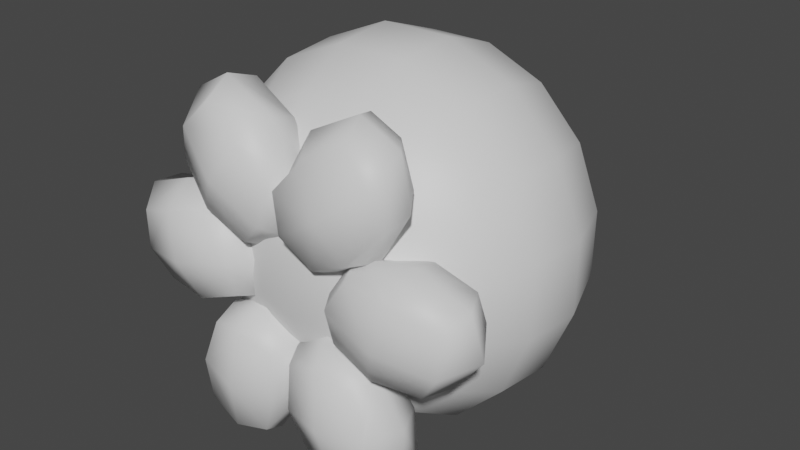 # Source: Octopus.blend  (saved by Blender 3.4.6; exported with 4.5.12 LTS)
import bpy
from mathutils import Matrix  # noqa: F401  (used for matrix-valued properties, if any)

bpy.ops.wm.read_factory_settings(use_empty=True)
scene = bpy.context.scene
scene.name = 'Scene'

# ---- collections
col_collection = bpy.data.collections.new('Collection'); scene.collection.children.link(col_collection)

# ---- materials (node trees are filled in below, after node groups)
mat_octopus = bpy.data.materials.new('Octopus')
mat_octopus.use_transparent_shadow = False
mat_octopus.roughness = 0.5

# ---- material node trees
mat_octopus.use_nodes = True; mat_octopus.node_tree.nodes.clear()
_N = mat_octopus.node_tree.nodes; _L = mat_octopus.node_tree.links
n0 = _N.new('ShaderNodeBsdfPrincipled'); n0.name = 'Principled BSDF'; n0.location = (10, 300)
n0.distribution = 'GGX'
n0.subsurface_method = 'RANDOM_WALK_SKIN'
n0.inputs[3].default_value = 1.45
n0.inputs[27].default_value = (0.0, 0.0, 0.0, 1.0)
n0.inputs[28].default_value = 1.0
n1 = _N.new('ShaderNodeOutputMaterial'); n1.name = 'Material Output'; n1.location = (300, 300)
n2 = _N.new('ShaderNodeNormalMap'); n2.name = 'Normal Map'; n2.location = (-300, -300)
n2.label = 'Normal/Map'
n2.inputs[0].default_value = 0.0
_L.new(n0.outputs[0], n1.inputs[0])
_L.new(n2.outputs[0], n0.inputs[5])
n1.is_active_output = True

# ---- world
world_world = bpy.data.worlds.new('World'); scene.world = world_world
world_world.use_nodes = True; world_world.node_tree.nodes.clear()
_N = world_world.node_tree.nodes; _L = world_world.node_tree.links
n0 = _N.new('ShaderNodeOutputWorld'); n0.name = 'World Output'; n0.location = (300, 300)
n1 = _N.new('ShaderNodeBackground'); n1.name = 'Background'; n1.location = (10, 300)
n1.inputs[0].default_value = (0.05088, 0.05088, 0.05088, 1.0)
_L.new(n1.outputs[0], n0.inputs[0])
n0.is_active_output = True
world_world.color = (0.05088, 0.05088, 0.05088)
world_world.use_sun_shadow = False
world_world.sun_shadow_jitter_overblur = 0.0

# ---- meshes
me_sphere = bpy.data.meshes.new('Sphere')
me_sphere.from_pydata([(-0.01736, 0.8176, 0.08756), (-0.05068, 0.7473, 0.2556), (-0.07523, 0.6117, 0.3795), (-0.08581, 0.4561, 0.4328), (-0.08323, 0.3141, 0.4198), (-0.06945, 0.1945, 0.3503), (-0.04618, 0.1048, 0.2329), (-0.01622, 0.05659, 0.0818), (-0.04943, 0.8182, 0.07422), (-0.1443, 0.7488, 0.2167), (-0.2142, 0.6093, 0.3216), (-0.2442, 0.4526, 0.3667), (-0.2369, 0.3103, 0.3557), (-0.1977, 0.1907, 0.2969), (-0.1315, 0.1025, 0.1975), (-0.04618, 0.05624, 0.06935), (-0.07396, 0.8182, 0.04959), (-0.2159, 0.7485, 0.1447), (-0.3204, 0.6046, 0.2148), (-0.3653, 0.4476, 0.2449), (-0.3544, 0.3055, 0.2376), (-0.2959, 0.1857, 0.1984), (-0.1968, 0.09946, 0.1319), (-0.06912, 0.05576, 0.04634), (-0.08722, 0.8174, 0.01741), (-0.2546, 0.7464, 0.05082), (-0.3778, 0.6003, 0.07541), (-0.4308, 0.4441, 0.08599), (-0.4181, 0.3024, 0.08345), (-0.3491, 0.1823, 0.06967), (-0.2322, 0.09739, 0.04634), (-0.08153, 0.05543, 0.01628), (-0.08721, 0.8159, -0.01739), (-0.2546, 0.7432, -0.0508), (-0.3778, 0.5976, -0.0754), (-0.431, 0.4431, -0.08601), (-0.4183, 0.3022, -0.08347), (-0.3491, 0.1822, -0.06967), (-0.2322, 0.09739, -0.04632), (-0.08153, 0.05543, -0.01626), (-0.07393, 0.8138, -0.04955), (-0.2159, 0.7394, -0.1447), (-0.3204, 0.5967, -0.2148), (-0.3657, 0.4444, -0.2451), (-0.3549, 0.305, -0.2379), (-0.2961, 0.1854, -0.1985), (-0.1968, 0.09946, -0.1319), (-0.06912, 0.05576, -0.04632), (-0.0494, 0.8117, -0.07416), (-0.1443, 0.735, -0.2166), (-0.2141, 0.597, -0.3215), (-0.2446, 0.4472, -0.3672), (-0.2374, 0.3096, -0.3564), (-0.1979, 0.1903, -0.2972), (-0.1315, 0.1025, -0.1975), (-0.04618, 0.05624, -0.06933), (-0.01735, 0.8101, -0.08748), (-0.05068, 0.7312, -0.2556), (-0.07522, 0.5971, -0.3794), (-0.08595, 0.4494, -0.4335), (-0.08344, 0.3131, -0.4208), (-0.06953, 0.194, -0.3507), (-0.04618, 0.1047, -0.2329), (-0.01622, 0.05659, -0.08178), (0.01736, 0.8176, 0.08756), (0.05068, 0.7473, 0.2556), (0.07523, 0.6117, 0.3795), (0.08581, 0.4561, 0.4328), (0.08323, 0.3141, 0.4198), (0.06945, 0.1945, 0.3503), (0.04618, 0.1048, 0.2329), (0.01622, 0.05659, 0.0818), (0.04943, 0.8182, 0.07422), (0.1443, 0.7488, 0.2167), (0.2142, 0.6093, 0.3216), (0.2442, 0.4526, 0.3667), (0.2369, 0.3103, 0.3557), (0.1977, 0.1907, 0.2969), (0.1315, 0.1025, 0.1975), (0.04618, 0.05624, 0.06935), (0.07396, 0.8182, 0.04959), (0.2159, 0.7485, 0.1447), (0.3204, 0.6046, 0.2148), (0.3653, 0.4476, 0.2449), (0.3544, 0.3055, 0.2376), (0.2959, 0.1857, 0.1984), (0.1968, 0.09946, 0.1319), (0.06912, 0.05576, 0.04634), (0.08722, 0.8174, 0.01741), (0.2546, 0.7464, 0.05082), (0.3778, 0.6003, 0.07541), (0.4308, 0.4441, 0.08599), (0.4181, 0.3024, 0.08345), (0.3491, 0.1823, 0.06967), (0.2322, 0.09739, 0.04634), (0.08153, 0.05543, 0.01628), (0.08721, 0.8159, -0.01739), (0.2546, 0.7432, -0.0508), (0.3778, 0.5976, -0.0754), (0.431, 0.4431, -0.08601), (0.4183, 0.3022, -0.08347), (0.3491, 0.1822, -0.06967), (0.2322, 0.09739, -0.04632), (0.08153, 0.05543, -0.01626), (0.07393, 0.8138, -0.04955), (0.2159, 0.7394, -0.1447), (0.3204, 0.5967, -0.2148), (0.3657, 0.4444, -0.2451), (0.3549, 0.305, -0.2379), (0.2961, 0.1854, -0.1985), (0.1968, 0.09946, -0.1319), (0.06912, 0.05576, -0.04632), (0.0494, 0.8117, -0.07416), (0.1443, 0.735, -0.2166), (0.2141, 0.597, -0.3215), (0.2446, 0.4472, -0.3672), (0.2374, 0.3096, -0.3564), (0.1979, 0.1903, -0.2972), (0.1315, 0.1025, -0.1975), (0.04618, 0.05624, -0.06933), (2.618e-08, 0.05055, 9.945e-06), (0.01735, 0.8101, -0.08748), (0.05068, 0.7312, -0.2556), (0.07522, 0.5971, -0.3794), (0.08595, 0.4494, -0.4335), (0.08344, 0.3131, -0.4208), (0.06953, 0.194, -0.3507), (0.04618, 0.1047, -0.2329), (0.01622, 0.05659, -0.08178), (-4.122e-08, 0.8215, 9.448e-06), (-0.06416, 0.0274, -0.377), (-0.1048, 0.1412, -0.3806), (-0.02443, 0.02121, -0.1652), (-0.01361, 0.1474, -0.1748), (-0.2322, 0.0274, -0.365), (-0.2682, 0.1412, -0.3554), (-0.1941, 0.02121, -0.1509), (-0.1786, 0.1474, -0.1473), (-0.02394, 0.01115, -0.2712), (-0.07359, 0.08432, -0.4036), (-0.0431, 0.1575, -0.2819), (0.006561, 0.08432, -0.1495), (-0.1089, 0.006104, -0.1341), (-0.08226, 0.1625, -0.139), (-0.1977, 0.08432, -0.1236), (-0.2308, 0.01115, -0.2578), (-0.2423, 0.1575, -0.2471), (-0.2753, 0.08432, -0.3814), (-0.1458, 0.0162, -0.3949), (-0.2031, 0.1524, -0.3901), (0.004771, 0.08432, -0.2811), (-0.08071, 0.08432, -0.08827), (-0.2748, 0.08432, -0.2479), (-0.1893, 0.08432, -0.4408), (-0.1245, -0.01645, -0.2645), (-0.1456, 0.1851, -0.2645), (0.06416, 0.0274, -0.377), (0.1048, 0.1412, -0.3806), (0.02443, 0.02121, -0.1652), (0.01361, 0.1474, -0.1748), (0.2322, 0.0274, -0.365), (0.2682, 0.1412, -0.3554), (0.1941, 0.02121, -0.1509), (0.1786, 0.1474, -0.1473), (0.02394, 0.01115, -0.2712), (0.07359, 0.08432, -0.4036), (0.0431, 0.1575, -0.2819), (-0.006561, 0.08432, -0.1495), (0.1089, 0.006104, -0.1341), (0.08226, 0.1625, -0.139), (0.1977, 0.08432, -0.1236), (0.2308, 0.01115, -0.2578), (0.2423, 0.1575, -0.2471), (0.2753, 0.08432, -0.3814), (0.1458, 0.0162, -0.3949), (0.2031, 0.1524, -0.3901), (-0.004771, 0.08432, -0.2811), (0.08071, 0.08432, -0.08827), (0.2748, 0.08432, -0.2479), (0.1893, 0.08432, -0.4408), (0.1245, -0.01645, -0.2645), (0.1456, 0.1851, -0.2645), (-0.3529, 0.04233, -0.1103), (-0.3705, 0.1517, -0.06186), (-0.1412, 0.03089, -0.07129), (-0.1456, 0.1579, -0.07141), (-0.4028, 0.02554, 0.04977), (-0.4064, 0.1348, 0.0986), (-0.1896, 0.01385, 0.09107), (-0.1799, 0.1407, 0.09134), (-0.2398, 0.02551, -0.1111), (-0.3809, 0.09916, -0.1051), (-0.2561, 0.1696, -0.08171), (-0.115, 0.09597, -0.08766), (-0.1431, 0.006358, 0.0166), (-0.1371, 0.1647, 0.006729), (-0.1651, 0.07508, 0.111), (-0.3026, 0.004909, 0.08538), (-0.296, 0.1488, 0.1154), (-0.4335, 0.07868, 0.08977), (-0.3994, 0.02406, -0.04231), (-0.415, 0.1538, 0.02694), (-0.2383, 0.1015, -0.1335), (-0.0897, 0.08489, 0.01532), (-0.309, 0.07297, 0.1375), (-0.4576, 0.08956, -0.01133), (-0.2703, -0.01196, -0.01845), (-0.277, 0.1864, 0.02244), (0.3529, 0.04233, -0.1103), (0.3705, 0.1517, -0.06186), (0.1412, 0.03089, -0.07129), (0.1456, 0.1579, -0.07141), (0.4028, 0.02554, 0.04977), (0.4064, 0.1348, 0.0986), (0.1896, 0.01385, 0.09107), (0.1799, 0.1407, 0.09134), (0.2398, 0.02551, -0.1111), (0.3809, 0.09916, -0.1051), (0.2561, 0.1696, -0.08171), (0.115, 0.09597, -0.08766), (0.1431, 0.006358, 0.0166), (0.1371, 0.1647, 0.006729), (0.1651, 0.07508, 0.111), (0.3026, 0.004909, 0.08538), (0.296, 0.1488, 0.1154), (0.4335, 0.07868, 0.08977), (0.3994, 0.02406, -0.04231), (0.415, 0.1538, 0.02694), (0.2383, 0.1015, -0.1335), (0.0897, 0.08489, 0.01532), (0.309, 0.07297, 0.1375), (0.4576, 0.08956, -0.01133), (0.2703, -0.01196, -0.01845), (0.277, 0.1864, 0.02244), (-0.2655, 0.03675, 0.2063), (-0.2452, 0.1487, 0.2473), (-0.09457, 0.02621, 0.07541), (-0.1021, 0.153, 0.07352), (-0.1795, 0.02874, 0.3509), (-0.1495, 0.1405, 0.3819), (-0.005736, 0.01806, 0.2204), (-0.003601, 0.1447, 0.2084), (-0.1899, 0.01928, 0.1223), (-0.2824, 0.09393, 0.2282), (-0.1841, 0.1648, 0.1483), (-0.09152, 0.09018, 0.04242), (-0.02965, 0.006373, 0.1364), (-0.03863, 0.1639, 0.1191), (0.02324, 0.08012, 0.2131), (-0.08524, 0.009465, 0.301), (-0.0637, 0.1547, 0.3105), (-0.1722, 0.08409, 0.3983), (-0.2455, 0.02237, 0.2869), (-0.2091, 0.1557, 0.3396), (-0.2082, 0.09393, 0.1032), (0.00229, 0.08442, 0.09279), (-0.05325, 0.08023, 0.3379), (-0.2637, 0.08974, 0.3483), (-0.1401, -0.01306, 0.2083), (-0.1213, 0.1872, 0.2327), (0.2655, 0.03675, 0.2063), (0.2452, 0.1487, 0.2473), (0.09457, 0.02621, 0.07541), (0.1021, 0.153, 0.07352), (0.1795, 0.02874, 0.3509), (0.1495, 0.1405, 0.3819), (0.005736, 0.01806, 0.2204), (0.003601, 0.1447, 0.2084), (0.1899, 0.01928, 0.1223), (0.2824, 0.09393, 0.2282), (0.1841, 0.1648, 0.1483), (0.09152, 0.09018, 0.04242), (0.02965, 0.006373, 0.1364), (0.03863, 0.1639, 0.1191), (-0.02324, 0.08012, 0.2131), (0.08524, 0.009465, 0.301), (0.0637, 0.1547, 0.3105), (0.1722, 0.08409, 0.3983), (0.2455, 0.02237, 0.2869), (0.2091, 0.1557, 0.3396), (0.2082, 0.09393, 0.1032), (-0.00229, 0.08442, 0.09279), (0.05325, 0.08023, 0.3379), (0.2637, 0.08974, 0.3483), (0.1401, -0.01306, 0.2083), (0.1213, 0.1872, 0.2327)], [], [(10, 2, 1, 9), (14, 6, 5, 13), (11, 3, 2, 10), (15, 7, 6, 14), (22, 14, 13, 21), (12, 4, 3, 11), (65, 66, 74, 73), (67, 66, 2, 3), (9, 1, 0, 8), (13, 5, 4, 12), (12, 11, 19, 20), (25, 17, 16, 24), (21, 13, 12, 20), (20, 19, 27, 28), (68, 67, 3, 4), (73, 74, 82, 81), (66, 65, 1, 2), (19, 11, 10, 18), (23, 15, 14, 22), (69, 5, 6, 70), (27, 19, 18, 26), (71, 70, 6, 7), (8, 129, 16), (120, 7, 15), (30, 22, 21, 29), (29, 21, 20, 28), (26, 18, 17, 25), (36, 28, 27, 35), (31, 23, 22, 30), (35, 27, 26, 34), (120, 15, 23), (16, 129, 24), (25, 24, 32, 33), (37, 29, 28, 36), (34, 26, 25, 33), (44, 36, 35, 43), (38, 30, 29, 37), (43, 35, 34, 42), (120, 23, 31), (24, 129, 32), (33, 32, 40, 41), (39, 31, 30, 38), (42, 34, 33, 41), (52, 44, 43, 51), (46, 38, 37, 45), (32, 129, 40), (120, 31, 39), (49, 41, 40, 48), (37, 36, 44, 45), (51, 43, 42, 50), (47, 39, 38, 46), (50, 42, 41, 49), (60, 52, 51, 59), (54, 46, 45, 53), (40, 129, 48), (57, 49, 48, 56), (45, 44, 52, 53), (120, 39, 47), (55, 47, 46, 54), (59, 51, 50, 58), (61, 53, 52, 60), (58, 50, 49, 57), (60, 59, 124, 125), (62, 54, 53, 61), (57, 56, 121, 122), (120, 47, 55), (63, 55, 54, 62), (59, 58, 123, 124), (48, 129, 56), (61, 60, 125, 126), (58, 57, 122, 123), (67, 68, 76, 75), (62, 61, 126, 127), (120, 55, 63), (64, 65, 73, 72), (63, 62, 127, 128), (66, 67, 75, 74), (64, 129, 0), (18, 10, 9, 17), (80, 129, 72), (68, 69, 77, 76), (65, 64, 0, 1), (74, 75, 83, 82), (70, 71, 79, 78), (120, 71, 7), (17, 9, 8, 16), (69, 70, 78, 77), (72, 129, 64), (83, 75, 76, 84), (120, 79, 71), (72, 73, 81, 80), (0, 129, 8), (77, 78, 86, 85), (82, 83, 91, 90), (78, 79, 87, 86), (76, 77, 85, 84), (81, 82, 90, 89), (120, 87, 79), (84, 85, 93, 92), (80, 81, 89, 88), (91, 83, 84, 92), (86, 87, 95, 94), (88, 129, 80), (89, 90, 98, 97), (90, 91, 99, 98), (92, 93, 101, 100), (96, 88, 89, 97), (91, 92, 100, 99), (85, 86, 94, 93), (120, 95, 87), (94, 95, 103, 102), (96, 129, 88), (97, 98, 106, 105), (104, 96, 97, 105), (99, 100, 108, 107), (93, 94, 102, 101), (120, 103, 95), (108, 100, 101, 109), (98, 99, 107, 106), (104, 129, 96), (105, 106, 114, 113), (104, 105, 113, 112), (102, 103, 111, 110), (107, 108, 116, 115), (101, 102, 110, 109), (113, 114, 123, 122), (116, 108, 109, 117), (112, 129, 104), (112, 113, 122, 121), (109, 110, 118, 117), (120, 111, 103), (106, 107, 115, 114), (115, 116, 125, 124), (114, 115, 124, 123), (110, 111, 119, 118), (116, 117, 126, 125), (121, 129, 112), (120, 119, 111), (117, 118, 127, 126), (118, 119, 128, 127), (56, 129, 121), (120, 128, 119), (120, 63, 128), (131, 139, 153, 149), (145, 136, 144, 152), (150, 138, 130, 139), (140, 150, 139, 131), (141, 150, 140, 133), (132, 138, 150, 141), (156, 165, 179, 174), (148, 134, 147, 153), (144, 151, 143, 137), (136, 142, 151, 144), (146, 137, 143, 155), (147, 152, 146, 135), (134, 145, 152, 147), (175, 157, 166, 181), (144, 137, 146, 152), (141, 133, 143, 151), (164, 156, 174, 180), (148, 154, 145, 134), (145, 154, 142, 136), (147, 135, 149, 153), (166, 159, 169, 181), (179, 165, 157, 175), (180, 171, 162, 168), (176, 165, 156, 164), (167, 158, 168, 177), (176, 166, 157, 165), (176, 167, 159, 166), (173, 160, 174, 179), (159, 167, 177, 169), (164, 158, 167, 176), (180, 174, 160, 171), (207, 192, 183, 201), (177, 170, 163, 169), (163, 170, 178, 172), (168, 162, 170, 177), (206, 190, 184, 194), (178, 173, 161, 172), (161, 173, 179, 175), (171, 160, 173, 178), (194, 184, 193, 203), (170, 162, 171, 178), (172, 161, 175, 181), (185, 192, 207, 195), (169, 163, 172, 181), (191, 182, 200, 205), (187, 198, 207, 201), (180, 168, 158, 164), (182, 190, 206, 200), (183, 191, 205, 201), (197, 188, 196, 204), (202, 190, 182, 191), (192, 202, 191, 183), (193, 202, 192, 185), (184, 190, 202, 193), (208, 217, 231, 226), (200, 186, 199, 205), (196, 203, 195, 189), (188, 194, 203, 196), (198, 189, 195, 207), (199, 204, 198, 187), (186, 197, 204, 199), (227, 209, 218, 233), (196, 189, 198, 204), (193, 185, 195, 203), (216, 208, 226, 232), (200, 206, 197, 186), (197, 206, 194, 188), (199, 187, 201, 205), (218, 211, 221, 233), (231, 217, 209, 227), (232, 223, 214, 220), (228, 217, 208, 216), (219, 210, 220, 229), (228, 218, 209, 217), (228, 219, 211, 218), (225, 212, 226, 231), (211, 219, 229, 221), (216, 210, 219, 228), (232, 226, 212, 223), (259, 244, 235, 253), (229, 222, 215, 221), (215, 222, 230, 224), (220, 214, 222, 229), (258, 242, 236, 246), (230, 225, 213, 224), (213, 225, 231, 227), (223, 212, 225, 230), (246, 236, 245, 255), (222, 214, 223, 230), (224, 213, 227, 233), (237, 244, 259, 247), (221, 215, 224, 233), (243, 234, 252, 257), (239, 250, 259, 253), (232, 220, 210, 216), (234, 242, 258, 252), (235, 243, 257, 253), (249, 240, 248, 256), (254, 242, 234, 243), (244, 254, 243, 235), (245, 254, 244, 237), (236, 242, 254, 245), (260, 269, 283, 278), (252, 238, 251, 257), (248, 255, 247, 241), (240, 246, 255, 248), (250, 241, 247, 259), (251, 256, 250, 239), (238, 249, 256, 251), (279, 261, 270, 285), (248, 241, 250, 256), (245, 237, 247, 255), (268, 260, 278, 284), (252, 258, 249, 238), (249, 258, 246, 240), (251, 239, 253, 257), (270, 263, 273, 285), (283, 269, 261, 279), (284, 275, 266, 272), (280, 269, 260, 268), (271, 262, 272, 281), (280, 270, 261, 269), (280, 271, 263, 270), (277, 264, 278, 283), (263, 271, 281, 273), (268, 262, 271, 280), (284, 278, 264, 275), (281, 274, 267, 273), (267, 274, 282, 276), (272, 266, 274, 281), (282, 277, 265, 276), (265, 277, 283, 279), (275, 264, 277, 282), (155, 140, 131, 149), (274, 266, 275, 282), (139, 130, 148, 153), (133, 140, 155, 143), (130, 138, 154, 148), (276, 265, 279, 285), (154, 138, 132, 142), (273, 267, 276, 285), (284, 272, 262, 268), (142, 132, 141, 151), (135, 146, 155, 149), (69, 68, 4, 5)])
me_sphere.polygons.foreach_set('use_smooth', [True] * 288)
_uv = me_sphere.uv_layers.new(name='UVMap')
_uv.uv.foreach_set('vector', [0.7484, 0.7248, 0.5873, 0.7278, 0.5588, 0.9038, 0.6674, 0.9057, 0.6526, 0.0674, 0.5536, 0.07031, 0.5806, 0.1867, 0.7294, 0.1818, 0.7833, 0.5215, 0.5995, 0.526, 0.5873, 0.7278, 0.7484, 0.7248, 0.5536, 0.00738, 0.5188, 0.007826, 0.5536, 0.07031, 0.6526, 0.0674, 0.7283, 0.06344, 0.6526, 0.0674, 0.7294, 0.1818, 0.8433, 0.1753, 0.7748, 0.3369, 0.5965, 0.3418, 0.5995, 0.526, 0.7833, 0.5215, 0.4412, 0.9038, 0.4127, 0.7278, 0.2516, 0.7248, 0.3326, 0.9057, 0.4005, 0.526, 0.4127, 0.7278, 0.5873, 0.7278, 0.5995, 0.526, 0.6674, 0.9057, 0.5588, 0.9038, 0.5201, 0.995, 0.5573, 0.9957, 0.7294, 0.1818, 0.5806, 0.1867, 0.5965, 0.3418, 0.7748, 0.3369, 0.7748, 0.3369, 0.7833, 0.5215, 0.9238, 0.515, 0.9111, 0.3307, 0.7953, 0.9026, 0.7504, 0.9053, 0.5858, 0.9957, 0.6012, 0.9946, 0.8433, 0.1753, 0.7294, 0.1818, 0.7748, 0.3369, 0.9111, 0.3307, 0.9111, 0.3307, 0.9238, 0.515, 0.9998, 0.5104, 0.985, 0.3267, 0.4035, 0.3418, 0.4005, 0.526, 0.5995, 0.526, 0.5965, 0.3418, 0.3326, 0.9057, 0.2516, 0.7248, 0.1283, 0.7187, 0.2496, 0.9053, 0.4127, 0.7278, 0.4412, 0.9038, 0.5588, 0.9038, 0.5873, 0.7278, 0.9238, 0.515, 0.7833, 0.5215, 0.7484, 0.7248, 0.8717, 0.7187, 0.5802, 0.006757, 0.5536, 0.00738, 0.6526, 0.0674, 0.7283, 0.06344, 0.4194, 0.1867, 0.5806, 0.1867, 0.5536, 0.07031, 0.4464, 0.07031, 0.9998, 0.5104, 0.9238, 0.515, 0.8717, 0.7187, 0.9383, 0.7131, 0.4812, 0.007826, 0.4464, 0.07031, 0.5536, 0.07031, 0.5188, 0.007826, 0.5573, 0.9957, 0.5, 1.0, 0.5858, 0.9957, 0.5, 0.0, 0.5188, 0.007826, 0.5536, 0.00738, 0.7693, 0.06075, 0.7283, 0.06344, 0.8433, 0.1753, 0.9049, 0.1709, 0.9049, 0.1709, 0.8433, 0.1753, 0.9111, 0.3307, 0.985, 0.3267, 0.9383, 0.7131, 0.8717, 0.7187, 0.7504, 0.9053, 0.7953, 0.9026, 0.125, 0.2656, 0.125, 0.2656, 0.125, 0.2656, 0.125, 0.2656, 0.5946, 0.00632, 0.5802, 0.006757, 0.7283, 0.06344, 0.7693, 0.06075, 0.125, 0.2656, 0.125, 0.2656, 0.125, 0.2656, 0.125, 0.2656, 0.5, 0.0, 0.5536, 0.00738, 0.5802, 0.006757, 0.5858, 0.9957, 0.5, 1.0, 0.6012, 0.9946, 0.125, 0.2656, 0.125, 0.2656, 0.125, 0.2656, 0.125, 0.2656, 0.125, 0.2656, 0.125, 0.2656, 0.125, 0.2656, 0.125, 0.2656, 0.125, 0.2656, 0.125, 0.2656, 0.125, 0.2656, 0.125, 0.2656, 0.125, 0.2656, 0.125, 0.2656, 0.125, 0.2656, 0.125, 0.2656, 0.125, 0.2656, 0.125, 0.2656, 0.125, 0.2656, 0.125, 0.2656, 0.125, 0.2656, 0.125, 0.2656, 0.125, 0.2656, 0.125, 0.2656, 0.5, 0.0, 0.5802, 0.006757, 0.5946, 0.00632, 0.125, 0.2656, 0.125, 0.2656, 0.125, 0.2656, 0.125, 0.2656, 0.125, 0.2656, 0.125, 0.2656, 0.125, 0.2656, 0.125, 0.2656, 0.125, 0.2656, 0.125, 0.2656, 0.125, 0.2656, 0.125, 0.2656, 0.125, 0.2656, 0.125, 0.2656, 0.125, 0.2656, 0.125, 0.2656, 0.125, 0.2656, 0.125, 0.2656, 0.125, 0.2656, 0.125, 0.2656, 0.125, 0.2656, 0.125, 0.2656, 0.125, 0.2656, 0.125, 0.2656, 0.125, 0.2656, 0.125, 0.2656, 0.125, 0.2656, 0.125, 0.2656, 0.125, 0.2656, 0.125, 0.2656, 0.125, 0.2656, 0.125, 0.2656, 0.125, 0.2656, 0.125, 0.2656, 0.125, 0.2656, 0.125, 0.2656, 0.125, 0.2656, 0.125, 0.2656, 0.125, 0.2656, 0.125, 0.2656, 0.125, 0.2656, 0.125, 0.2656, 0.125, 0.2656, 0.125, 0.2656, 0.125, 0.2656, 0.125, 0.2656, 0.125, 0.2656, 0.125, 0.2656, 0.125, 0.2656, 0.125, 0.2656, 0.125, 0.2656, 0.125, 0.2656, 0.125, 0.2656, 0.125, 0.2656, 0.125, 0.2656, 0.125, 0.2656, 0.125, 0.2656, 0.125, 0.2656, 0.125, 0.2656, 0.125, 0.2656, 0.125, 0.2656, 0.125, 0.2656, 0.125, 0.2656, 0.125, 0.2656, 0.125, 0.2656, 0.125, 0.2656, 0.125, 0.2656, 0.125, 0.2656, 0.125, 0.2656, 0.125, 0.2656, 0.125, 0.2656, 0.125, 0.2656, 0.125, 0.2656, 0.125, 0.2656, 0.125, 0.2656, 0.125, 0.2656, 0.125, 0.2656, 0.125, 0.2656, 0.125, 0.2656, 0.125, 0.2656, 0.125, 0.2656, 0.125, 0.2656, 0.125, 0.2656, 0.125, 0.2656, 0.125, 0.2656, 0.125, 0.2656, 0.125, 0.2656, 0.125, 0.2656, 0.125, 0.2656, 0.125, 0.2656, 0.125, 0.2656, 0.125, 0.2656, 0.125, 0.2656, 0.125, 0.2656, 0.125, 0.2656, 0.125, 0.2656, 0.125, 0.2656, 0.125, 0.2656, 0.125, 0.2656, 0.125, 0.2656, 0.125, 0.2656, 0.125, 0.2656, 0.125, 0.2656, 0.125, 0.2656, 0.125, 0.2656, 0.125, 0.2656, 0.125, 0.2656, 0.125, 0.2656, 0.125, 0.2656, 0.125, 0.2656, 0.125, 0.2656, 0.125, 0.2656, 0.125, 0.2656, 0.125, 0.2656, 0.125, 0.2656, 0.125, 0.2656, 0.125, 0.2656, 0.125, 0.2656, 0.125, 0.2656, 0.125, 0.2656, 0.125, 0.2656, 0.4005, 0.526, 0.4035, 0.3418, 0.2252, 0.3369, 0.2167, 0.5215, 0.125, 0.2656, 0.125, 0.2656, 0.125, 0.2656, 0.125, 0.2656, 0.125, 0.2656, 0.125, 0.2656, 0.125, 0.2656, 0.4799, 0.995, 0.4412, 0.9038, 0.3326, 0.9057, 0.4427, 0.9957, 0.125, 0.2656, 0.125, 0.2656, 0.125, 0.2656, 0.125, 0.2656, 0.4127, 0.7278, 0.4005, 0.526, 0.2167, 0.5215, 0.2516, 0.7248, 0.4799, 0.995, 0.5, 1.0, 0.5201, 0.995, 0.8717, 0.7187, 0.7484, 0.7248, 0.6674, 0.9057, 0.7504, 0.9053, 0.4142, 0.9957, 0.5, 1.0, 0.4427, 0.9957, 0.4035, 0.3418, 0.4194, 0.1867, 0.2706, 0.1818, 0.2252, 0.3369, 0.4412, 0.9038, 0.4799, 0.995, 0.5201, 0.995, 0.5588, 0.9038, 0.2516, 0.7248, 0.2167, 0.5215, 0.07624, 0.515, 0.1283, 0.7187, 0.4464, 0.07031, 0.4812, 0.007826, 0.4464, 0.00738, 0.3474, 0.0674, 0.5, 0.0, 0.4812, 0.007826, 0.5188, 0.007826, 0.7504, 0.9053, 0.6674, 0.9057, 0.5573, 0.9957, 0.5858, 0.9957, 0.4194, 0.1867, 0.4464, 0.07031, 0.3474, 0.0674, 0.2706, 0.1818, 0.4427, 0.9957, 0.5, 1.0, 0.4799, 0.995, 0.07624, 0.515, 0.2167, 0.5215, 0.2252, 0.3369, 0.08885, 0.3307, 0.5, 0.0, 0.4464, 0.00738, 0.4812, 0.007826, 0.4427, 0.9957, 0.3326, 0.9057, 0.2496, 0.9053, 0.4142, 0.9957, 0.5201, 0.995, 0.5, 1.0, 0.5573, 0.9957, 0.2706, 0.1818, 0.3474, 0.0674, 0.2717, 0.06344, 0.1567, 0.1753, 0.1283, 0.7187, 0.07624, 0.515, 0.0001868, 0.5104, 0.06167, 0.7131, 0.3474, 0.0674, 0.4464, 0.00738, 0.4198, 0.006757, 0.2717, 0.06344, 0.2252, 0.3369, 0.2706, 0.1818, 0.1567, 0.1753, 0.08885, 0.3307, 0.2496, 0.9053, 0.1283, 0.7187, 0.06167, 0.7131, 0.2047, 0.9026, 0.5, 0.0, 0.4198, 0.006757, 0.4464, 0.00738, 0.08885, 0.3307, 0.1567, 0.1753, 0.09507, 0.1709, 0.01498, 0.3267, 0.4142, 0.9957, 0.2496, 0.9053, 0.2047, 0.9026, 0.3988, 0.9946, 0.0001868, 0.5104, 0.07624, 0.515, 0.08885, 0.3307, 0.01498, 0.3267, 0.2717, 0.06344, 0.4198, 0.006757, 0.4054, 0.00632, 0.2307, 0.06075, 0.3988, 0.9946, 0.5, 1.0, 0.4142, 0.9957, 0.125, 0.2656, 0.125, 0.2656, 0.125, 0.2656, 0.125, 0.2656, 0.125, 0.2656, 0.125, 0.2656, 0.125, 0.2656, 0.125, 0.2656, 0.125, 0.2656, 0.125, 0.2656, 0.125, 0.2656, 0.125, 0.2656, 0.125, 0.2656, 0.125, 0.2656, 0.125, 0.2656, 0.125, 0.2656, 0.125, 0.2656, 0.125, 0.2656, 0.125, 0.2656, 0.125, 0.2656, 0.1567, 0.1753, 0.2717, 0.06344, 0.2307, 0.06075, 0.09507, 0.1709, 0.5, 0.0, 0.4054, 0.00632, 0.4198, 0.006757, 0.125, 0.2656, 0.125, 0.2656, 0.125, 0.2656, 0.125, 0.2656, 0.125, 0.2656, 0.125, 0.2656, 0.125, 0.2656, 0.125, 0.2656, 0.125, 0.2656, 0.125, 0.2656, 0.125, 0.2656, 0.125, 0.2656, 0.125, 0.2656, 0.125, 0.2656, 0.125, 0.2656, 0.125, 0.2656, 0.125, 0.2656, 0.125, 0.2656, 0.125, 0.2656, 0.125, 0.2656, 0.125, 0.2656, 0.125, 0.2656, 0.125, 0.2656, 0.125, 0.2656, 0.125, 0.2656, 0.125, 0.2656, 0.125, 0.2656, 0.125, 0.2656, 0.125, 0.2656, 0.125, 0.2656, 0.125, 0.2656, 0.125, 0.2656, 0.125, 0.2656, 0.125, 0.2656, 0.125, 0.2656, 0.125, 0.2656, 0.125, 0.2656, 0.125, 0.2656, 0.125, 0.2656, 0.125, 0.2656, 0.125, 0.2656, 0.125, 0.2656, 0.125, 0.2656, 0.125, 0.2656, 0.125, 0.2656, 0.125, 0.2656, 0.125, 0.2656, 0.125, 0.2656, 0.125, 0.2656, 0.125, 0.2656, 0.125, 0.2656, 0.125, 0.2656, 0.125, 0.2656, 0.125, 0.2656, 0.125, 0.2656, 0.125, 0.2656, 0.125, 0.2656, 0.125, 0.2656, 0.125, 0.2656, 0.125, 0.2656, 0.125, 0.2656, 0.125, 0.2656, 0.125, 0.2656, 0.125, 0.2656, 0.125, 0.2656, 0.125, 0.2656, 0.125, 0.2656, 0.125, 0.2656, 0.125, 0.2656, 0.125, 0.2656, 0.125, 0.2656, 0.125, 0.2656, 0.125, 0.2656, 0.125, 0.2656, 0.125, 0.2656, 0.125, 0.2656, 0.125, 0.2656, 0.125, 0.2656, 0.125, 0.2656, 0.125, 0.2656, 0.125, 0.2656, 0.125, 0.2656, 0.125, 0.2656, 0.125, 0.2656, 0.125, 0.2656, 0.125, 0.2656, 0.125, 0.2656, 0.125, 0.2656, 0.125, 0.2656, 0.125, 0.2656, 0.125, 0.2656, 0.125, 0.2656, 0.125, 0.2656, 0.125, 0.2656, 0.125, 0.2656, 0.125, 0.2656, 0.125, 0.2656, 0.125, 0.2656, 0.125, 0.2656, 0.125, 0.2656, 0.125, 0.2656, 0.125, 0.2656, 0.125, 0.2656, 0.125, 0.2656, 0.125, 0.2656, 0.125, 0.2656, 0.125, 0.2656, 0.125, 0.2656, 0.125, 0.2656, 0.125, 0.2656, 0.125, 0.2656, 0.125, 0.2656, 0.125, 0.2656, 0.125, 0.2656, 0.125, 0.2656, 0.125, 0.2656, 0.125, 0.2656, 0.125, 0.2656, 0.125, 0.2656, 0.125, 0.2656, 0.125, 0.2656, 0.125, 0.2656, 0.125, 0.2656, 0.125, 0.2656, 0.125, 0.2656, 0.125, 0.2656, 0.01562, 0.01562, 0.01562, 0.01562, 0.01562, 0.01562, 0.01562, 0.01562, 0.01562, 0.01562, 0.01562, 0.01562, 0.01562, 0.01562, 0.01562, 0.01562, 0.125, 0.2656, 0.125, 0.2656, 0.125, 0.2656, 0.125, 0.2656, 0.125, 0.2656, 0.125, 0.2656, 0.125, 0.2656, 0.125, 0.2656, 0.01562, 0.01562, 0.01562, 0.01562, 0.01562, 0.01562, 0.01562, 0.01562, 0.01562, 0.01562, 0.01562, 0.01562, 0.01562, 0.01562, 0.01562, 0.01562, 0.01562, 0.01562, 0.01562, 0.01562, 0.01562, 0.01562, 0.01562, 0.01562, 0.125, 0.2656, 0.125, 0.2656, 0.125, 0.2656, 0.125, 0.2656, 0.01562, 0.01562, 0.01562, 0.01562, 0.01562, 0.01562, 0.01562, 0.01562, 0.125, 0.2656, 0.125, 0.2656, 0.125, 0.2656, 0.125, 0.2656, 0.125, 0.2656, 0.125, 0.2656, 0.125, 0.2656, 0.125, 0.2656, 0.01562, 0.01562, 0.01562, 0.01562, 0.01562, 0.01562, 0.01562, 0.01562, 0.125, 0.2656, 0.125, 0.2656, 0.125, 0.2656, 0.125, 0.2656, 0.125, 0.2656, 0.125, 0.2656, 0.125, 0.2656, 0.125, 0.2656, 0.125, 0.2656, 0.125, 0.2656, 0.125, 0.2656, 0.125, 0.2656, 0.01562, 0.01562, 0.01562, 0.01562, 0.01562, 0.01562, 0.01562, 0.01562, 0.01562, 0.01562, 0.01562, 0.01562, 0.01562, 0.01562, 0.01562, 0.01562, 0.01562, 0.01562, 0.01562, 0.01562, 0.01562, 0.01562, 0.01562, 0.01562, 0.125, 0.2656, 0.125, 0.2656, 0.125, 0.2656, 0.125, 0.2656, 0.125, 0.2656, 0.125, 0.2656, 0.125, 0.2656, 0.125, 0.2656, 0.125, 0.2656, 0.125, 0.2656, 0.125, 0.2656, 0.125, 0.2656, 0.01562, 0.01562, 0.01562, 0.01562, 0.01562, 0.01562, 0.01562, 0.01562, 0.01562, 0.01562, 0.01562, 0.01562, 0.01562, 0.01562, 0.01562, 0.01562, 0.01562, 0.01562, 0.01562, 0.01562, 0.01562, 0.01562, 0.01562, 0.01562, 0.125, 0.2656, 0.125, 0.2656, 0.125, 0.2656, 0.125, 0.2656, 0.125, 0.2656, 0.125, 0.2656, 0.125, 0.2656, 0.125, 0.2656, 0.01562, 0.01562, 0.01562, 0.01562, 0.01562, 0.01562, 0.01562, 0.01562, 0.125, 0.2656, 0.125, 0.2656, 0.125, 0.2656, 0.125, 0.2656, 0.01562, 0.01562, 0.01562, 0.01562, 0.01562, 0.01562, 0.01562, 0.01562, 0.01562, 0.01562, 0.01562, 0.01562, 0.01562, 0.01562, 0.01562, 0.01562, 0.125, 0.2656, 0.125, 0.2656, 0.125, 0.2656, 0.125, 0.2656, 0.125, 0.2656, 0.125, 0.2656, 0.125, 0.2656, 0.125, 0.2656, 0.125, 0.2656, 0.125, 0.2656, 0.125, 0.2656, 0.125, 0.2656, 0.01562, 0.01562, 0.01562, 0.01562, 0.01562, 0.01562, 0.01562, 0.01562, 0.01562, 0.01562, 0.01562, 0.01562, 0.01562, 0.01562, 0.01562, 0.01562, 0.125, 0.2656, 0.125, 0.2656, 0.125, 0.2656, 0.125, 0.2656, 0.125, 0.2656, 0.125, 0.2656, 0.125, 0.2656, 0.125, 0.2656, 0.01562, 0.01562, 0.01562, 0.01562, 0.01562, 0.01562, 0.01562, 0.01562, 0.01562, 0.01562, 0.01562, 0.01562, 0.01562, 0.01562, 0.01562, 0.01562, 0.01562, 0.01562, 0.01562, 0.01562, 0.01562, 0.01562, 0.01562, 0.01562, 0.125, 0.2656, 0.125, 0.2656, 0.125, 0.2656, 0.125, 0.2656, 0.125, 0.2656, 0.125, 0.2656, 0.125, 0.2656, 0.125, 0.2656, 0.125, 0.2656, 0.125, 0.2656, 0.125, 0.2656, 0.125, 0.2656, 0.01562, 0.01562, 0.01562, 0.01562, 0.01562, 0.01562, 0.01562, 0.01562, 0.125, 0.2656, 0.125, 0.2656, 0.125, 0.2656, 0.125, 0.2656, 0.01562, 0.01562, 0.01562, 0.01562, 0.01562, 0.01562, 0.01562, 0.01562, 0.01562, 0.01562, 0.01562, 0.01562, 0.01562, 0.01562, 0.01562, 0.01562, 0.125, 0.2656, 0.125, 0.2656, 0.125, 0.2656, 0.125, 0.2656, 0.01562, 0.01562, 0.01562, 0.01562, 0.01562, 0.01562, 0.01562, 0.01562, 0.01562, 0.01562, 0.01562, 0.01562, 0.01562, 0.01562, 0.01562, 0.01562, 0.125, 0.2656, 0.125, 0.2656, 0.125, 0.2656, 0.125, 0.2656, 0.125, 0.2656, 0.125, 0.2656, 0.125, 0.2656, 0.125, 0.2656, 0.01562, 0.01562, 0.01562, 0.01562, 0.01562, 0.01562, 0.01562, 0.01562, 0.01562, 0.01562, 0.01562, 0.01562, 0.01562, 0.01562, 0.01562, 0.01562, 0.01562, 0.01562, 0.01562, 0.01562, 0.01562, 0.01562, 0.01562, 0.01562, 0.125, 0.2656, 0.125, 0.2656, 0.125, 0.2656, 0.125, 0.2656, 0.01562, 0.01562, 0.01562, 0.01562, 0.01562, 0.01562, 0.01562, 0.01562, 0.125, 0.2656, 0.125, 0.2656, 0.125, 0.2656, 0.125, 0.2656, 0.125, 0.2656, 0.125, 0.2656, 0.125, 0.2656, 0.125, 0.2656, 0.01562, 0.01562, 0.01562, 0.01562, 0.01562, 0.01562, 0.01562, 0.01562, 0.125, 0.2656, 0.125, 0.2656, 0.125, 0.2656, 0.125, 0.2656, 0.125, 0.2656, 0.125, 0.2656, 0.125, 0.2656, 0.125, 0.2656, 0.125, 0.2656, 0.125, 0.2656, 0.125, 0.2656, 0.125, 0.2656, 0.01562, 0.01562, 0.01562, 0.01562, 0.01562, 0.01562, 0.01562, 0.01562, 0.01562, 0.01562, 0.01562, 0.01562, 0.01562, 0.01562, 0.01562, 0.01562, 0.01562, 0.01562, 0.01562, 0.01562, 0.01562, 0.01562, 0.01562, 0.01562, 0.125, 0.2656, 0.125, 0.2656, 0.125, 0.2656, 0.125, 0.2656, 0.125, 0.2656, 0.125, 0.2656, 0.125, 0.2656, 0.125, 0.2656, 0.125, 0.2656, 0.125, 0.2656, 0.125, 0.2656, 0.125, 0.2656, 0.01562, 0.01562, 0.01562, 0.01562, 0.01562, 0.01562, 0.01562, 0.01562, 0.01562, 0.01562, 0.01562, 0.01562, 0.01562, 0.01562, 0.01562, 0.01562, 0.01562, 0.01562, 0.01562, 0.01562, 0.01562, 0.01562, 0.01562, 0.01562, 0.125, 0.2656, 0.125, 0.2656, 0.125, 0.2656, 0.125, 0.2656, 0.125, 0.2656, 0.125, 0.2656, 0.125, 0.2656, 0.125, 0.2656, 0.01562, 0.01562, 0.01562, 0.01562, 0.01562, 0.01562, 0.01562, 0.01562, 0.125, 0.2656, 0.125, 0.2656, 0.125, 0.2656, 0.125, 0.2656, 0.01562, 0.01562, 0.01562, 0.01562, 0.01562, 0.01562, 0.01562, 0.01562, 0.01562, 0.01562, 0.01562, 0.01562, 0.01562, 0.01562, 0.01562, 0.01562, 0.125, 0.2656, 0.125, 0.2656, 0.125, 0.2656, 0.125, 0.2656, 0.125, 0.2656, 0.125, 0.2656, 0.125, 0.2656, 0.125, 0.2656, 0.125, 0.2656, 0.125, 0.2656, 0.125, 0.2656, 0.125, 0.2656, 0.01562, 0.01562, 0.01562, 0.01562, 0.01562, 0.01562, 0.01562, 0.01562, 0.01562, 0.01562, 0.01562, 0.01562, 0.01562, 0.01562, 0.01562, 0.01562, 0.125, 0.2656, 0.125, 0.2656, 0.125, 0.2656, 0.125, 0.2656, 0.125, 0.2656, 0.125, 0.2656, 0.125, 0.2656, 0.125, 0.2656, 0.01562, 0.01562, 0.01562, 0.01562, 0.01562, 0.01562, 0.01562, 0.01562, 0.01562, 0.01562, 0.01562, 0.01562, 0.01562, 0.01562, 0.01562, 0.01562, 0.01562, 0.01562, 0.01562, 0.01562, 0.01562, 0.01562, 0.01562, 0.01562, 0.125, 0.2656, 0.125, 0.2656, 0.125, 0.2656, 0.125, 0.2656, 0.125, 0.2656, 0.125, 0.2656, 0.125, 0.2656, 0.125, 0.2656, 0.125, 0.2656, 0.125, 0.2656, 0.125, 0.2656, 0.125, 0.2656, 0.01562, 0.01562, 0.01562, 0.01562, 0.01562, 0.01562, 0.01562, 0.01562, 0.125, 0.2656, 0.125, 0.2656, 0.125, 0.2656, 0.125, 0.2656, 0.01562, 0.01562, 0.01562, 0.01562, 0.01562, 0.01562, 0.01562, 0.01562, 0.01562, 0.01562, 0.01562, 0.01562, 0.01562, 0.01562, 0.01562, 0.01562, 0.125, 0.2656, 0.125, 0.2656, 0.125, 0.2656, 0.125, 0.2656, 0.01562, 0.01562, 0.01562, 0.01562, 0.01562, 0.01562, 0.01562, 0.01562, 0.01562, 0.01562, 0.01562, 0.01562, 0.01562, 0.01562, 0.01562, 0.01562, 0.125, 0.2656, 0.125, 0.2656, 0.125, 0.2656, 0.125, 0.2656, 0.125, 0.2656, 0.125, 0.2656, 0.125, 0.2656, 0.125, 0.2656, 0.01562, 0.01562, 0.01562, 0.01562, 0.01562, 0.01562, 0.01562, 0.01562, 0.01562, 0.01562, 0.01562, 0.01562, 0.01562, 0.01562, 0.01562, 0.01562, 0.01562, 0.01562, 0.01562, 0.01562, 0.01562, 0.01562, 0.01562, 0.01562, 0.125, 0.2656, 0.125, 0.2656, 0.125, 0.2656, 0.125, 0.2656, 0.01562, 0.01562, 0.01562, 0.01562, 0.01562, 0.01562, 0.01562, 0.01562, 0.125, 0.2656, 0.125, 0.2656, 0.125, 0.2656, 0.125, 0.2656, 0.125, 0.2656, 0.125, 0.2656, 0.125, 0.2656, 0.125, 0.2656, 0.01562, 0.01562, 0.01562, 0.01562, 0.01562, 0.01562, 0.01562, 0.01562, 0.125, 0.2656, 0.125, 0.2656, 0.125, 0.2656, 0.125, 0.2656, 0.125, 0.2656, 0.125, 0.2656, 0.125, 0.2656, 0.125, 0.2656, 0.125, 0.2656, 0.125, 0.2656, 0.125, 0.2656, 0.125, 0.2656, 0.01562, 0.01562, 0.01562, 0.01562, 0.01562, 0.01562, 0.01562, 0.01562, 0.01562, 0.01562, 0.01562, 0.01562, 0.01562, 0.01562, 0.01562, 0.01562, 0.01562, 0.01562, 0.01562, 0.01562, 0.01562, 0.01562, 0.01562, 0.01562, 0.125, 0.2656, 0.125, 0.2656, 0.125, 0.2656, 0.125, 0.2656, 0.125, 0.2656, 0.125, 0.2656, 0.125, 0.2656, 0.125, 0.2656, 0.125, 0.2656, 0.125, 0.2656, 0.125, 0.2656, 0.125, 0.2656, 0.01562, 0.01562, 0.01562, 0.01562, 0.01562, 0.01562, 0.01562, 0.01562, 0.01562, 0.01562, 0.01562, 0.01562, 0.01562, 0.01562, 0.01562, 0.01562, 0.01562, 0.01562, 0.01562, 0.01562, 0.01562, 0.01562, 0.01562, 0.01562, 0.125, 0.2656, 0.125, 0.2656, 0.125, 0.2656, 0.125, 0.2656, 0.125, 0.2656, 0.125, 0.2656, 0.125, 0.2656, 0.125, 0.2656, 0.01562, 0.01562, 0.01562, 0.01562, 0.01562, 0.01562, 0.01562, 0.01562, 0.125, 0.2656, 0.125, 0.2656, 0.125, 0.2656, 0.125, 0.2656, 0.01562, 0.01562, 0.01562, 0.01562, 0.01562, 0.01562, 0.01562, 0.01562, 0.01562, 0.01562, 0.01562, 0.01562, 0.01562, 0.01562, 0.01562, 0.01562, 0.125, 0.2656, 0.125, 0.2656, 0.125, 0.2656, 0.125, 0.2656, 0.125, 0.2656, 0.125, 0.2656, 0.125, 0.2656, 0.125, 0.2656, 0.01562, 0.01562, 0.01562, 0.01562, 0.01562, 0.01562, 0.01562, 0.01562, 0.125, 0.2656, 0.125, 0.2656, 0.125, 0.2656, 0.125, 0.2656, 0.125, 0.2656, 0.125, 0.2656, 0.125, 0.2656, 0.125, 0.2656, 0.01562, 0.01562, 0.01562, 0.01562, 0.01562, 0.01562, 0.01562, 0.01562, 0.125, 0.2656, 0.125, 0.2656, 0.125, 0.2656, 0.125, 0.2656, 0.01562, 0.01562, 0.01562, 0.01562, 0.01562, 0.01562, 0.01562, 0.01562, 0.01562, 0.01562, 0.01562, 0.01562, 0.01562, 0.01562, 0.01562, 0.01562, 0.125, 0.2656, 0.125, 0.2656, 0.125, 0.2656, 0.125, 0.2656, 0.01562, 0.01562, 0.01562, 0.01562, 0.01562, 0.01562, 0.01562, 0.01562, 0.125, 0.2656, 0.125, 0.2656, 0.125, 0.2656, 0.125, 0.2656, 0.01562, 0.01562, 0.01562, 0.01562, 0.01562, 0.01562, 0.01562, 0.01562, 0.125, 0.2656, 0.125, 0.2656, 0.125, 0.2656, 0.125, 0.2656, 0.01562, 0.01562, 0.01562, 0.01562, 0.01562, 0.01562, 0.01562, 0.01562, 0.01562, 0.01562, 0.01562, 0.01562, 0.01562, 0.01562, 0.01562, 0.01562, 0.125, 0.2656, 0.125, 0.2656, 0.125, 0.2656, 0.125, 0.2656, 0.4194, 0.1867, 0.4035, 0.3418, 0.5965, 0.3418, 0.5806, 0.1867])
me_sphere.materials.append(mat_octopus)
me_sphere.update()
me_sphere.normals_split_custom_set([tuple(v) for v in zip(*[iter([-0.4896, 0.4993, 0.7148, -0.1715, 0.5047, 0.8461, -0.1133, 0.8084, 0.5776, -0.3312, 0.8068, 0.4892, -0.2382, -0.8854, 0.3991, -0.08229, -0.8813, 0.4652, -0.1403, -0.6546, 0.7429, -0.4043, -0.6573, 0.636, -0.5559, 0.1177, 0.8228, -0.1958, 0.1192, 0.9734, -0.1715, 0.5047, 0.8461, -0.4896, 0.4993, 0.7148, -0.09105, -0.9811, 0.1705, -0.03115, -0.9798, 0.1977, -0.08229, -0.8813, 0.4652, -0.2382, -0.8854, 0.3991, -0.3642, -0.8911, 0.2709, -0.2382, -0.8854, 0.3991, -0.4043, -0.6573, 0.636, -0.6146, -0.661, 0.4306, -0.5254, -0.2998, 0.7963, -0.1839, -0.2994, 0.9362, -0.1958, 0.1192, 0.9734, -0.5559, 0.1177, 0.8228, 0.1133, 0.8084, 0.5776, 0.1715, 0.5047, 0.8461, 0.4896, 0.4993, 0.7148, 0.3312, 0.8068, 0.4892, 0.1958, 0.1192, 0.9734, 0.1715, 0.5047, 0.8461, -0.1715, 0.5047, 0.8461, -0.1958, 0.1192, 0.9734, -0.3312, 0.8068, 0.4892, -0.1133, 0.8084, 0.5776, -0.03862, 0.9719, 0.2323, -0.1226, 0.9732, 0.1945, -0.4043, -0.6573, 0.636, -0.1403, -0.6546, 0.7429, -0.1839, -0.2994, 0.9362, -0.5254, -0.2998, 0.7963, -0.5254, -0.2998, 0.7963, -0.5559, 0.1177, 0.8228, -0.8286, 0.1162, 0.5476, -0.79, -0.2999, 0.5347, -0.5959, 0.7971, 0.09733, -0.505, 0.8018, 0.3196, -0.1987, 0.9729, 0.118, -0.2393, 0.9708, 0.01723, -0.6146, -0.661, 0.4306, -0.4043, -0.6573, 0.636, -0.5254, -0.2998, 0.7963, -0.79, -0.2999, 0.5347, -0.79, -0.2999, 0.5347, -0.8286, 0.1162, 0.5476, -0.9746, 0.1166, 0.1913, -0.935, -0.3, 0.1891, 0.1839, -0.2994, 0.9362, 0.1958, 0.1192, 0.9734, -0.1958, 0.1192, 0.9734, -0.1839, -0.2994, 0.9362, 0.3312, 0.8068, 0.4892, 0.4896, 0.4993, 0.7148, 0.7312, 0.4921, 0.4725, 0.505, 0.8018, 0.3196, 0.1715, 0.5047, 0.8461, 0.1133, 0.8084, 0.5776, -0.1133, 0.8084, 0.5776, -0.1715, 0.5047, 0.8461, -0.8286, 0.1162, 0.5476, -0.5559, 0.1177, 0.8228, -0.4896, 0.4993, 0.7148, -0.7312, 0.4921, 0.4725, -0.141, -0.9831, 0.1166, -0.09105, -0.9811, 0.1705, -0.2382, -0.8854, 0.3991, -0.3642, -0.8911, 0.2709, 0.1403, -0.6546, 0.7429, -0.1403, -0.6546, 0.7429, -0.08229, -0.8813, 0.4652, 0.0823, -0.8813, 0.4652, -0.9746, 0.1166, 0.1913, -0.8286, 0.1162, 0.5476, -0.7312, 0.4921, 0.4725, -0.8575, 0.4891, 0.1597, 0.03115, -0.9798, 0.1977, 0.0823, -0.8813, 0.4652, -0.08229, -0.8813, 0.4652, -0.03115, -0.9798, 0.1977, -0.1226, 0.9732, 0.1945, 4.171e-09, 0.9991, -0.04301, -0.1987, 0.9729, 0.118, 2.165e-07, -1.0, 3.228e-07, -0.03115, -0.9798, 0.1977, -0.09105, -0.9811, 0.1705, -0.4355, -0.895, 0.09624, -0.3642, -0.8911, 0.2709, -0.6146, -0.661, 0.4306, -0.7323, -0.6635, 0.153, -0.7323, -0.6635, 0.153, -0.6146, -0.661, 0.4306, -0.79, -0.2999, 0.5347, -0.935, -0.3, 0.1891, -0.8575, 0.4891, 0.1597, -0.7312, 0.4921, 0.4725, -0.505, 0.8018, 0.3196, -0.5959, 0.7971, 0.09733, -0.9353, -0.3005, -0.1866, -0.935, -0.3, 0.1891, -0.9746, 0.1166, 0.1913, -0.974, 0.1186, -0.193, -0.17, -0.9846, 0.04155, -0.141, -0.9831, 0.1166, -0.3642, -0.8911, 0.2709, -0.4355, -0.895, 0.09624, -0.974, 0.1186, -0.193, -0.9746, 0.1166, 0.1913, -0.8575, 0.4891, 0.1597, -0.8529, 0.4916, -0.1756, 2.165e-07, -1.0, 3.228e-07, -0.09105, -0.9811, 0.1705, -0.141, -0.9831, 0.1166, -0.1987, 0.9729, 0.118, 4.171e-09, 0.9991, -0.04301, -0.2393, 0.9708, 0.01723, -0.5959, 0.7971, 0.09733, -0.2393, 0.9708, 0.01723, -0.2367, 0.9673, -0.09063, -0.5899, 0.7952, -0.1404, -0.7321, -0.6642, -0.1511, -0.7323, -0.6635, 0.153, -0.935, -0.3, 0.1891, -0.9353, -0.3005, -0.1866, -0.8529, 0.4916, -0.1756, -0.8575, 0.4891, 0.1597, -0.5959, 0.7971, 0.09733, -0.5899, 0.7952, -0.1404, -0.7908, -0.3016, -0.5326, -0.9353, -0.3005, -0.1866, -0.974, 0.1186, -0.193, -0.8271, 0.1215, -0.5488, -0.4353, -0.8952, -0.09555, -0.4355, -0.895, 0.09624, -0.7323, -0.6635, 0.153, -0.7321, -0.6642, -0.1511, -0.8271, 0.1215, -0.5488, -0.974, 0.1186, -0.193, -0.8529, 0.4916, -0.1756, -0.7197, 0.4987, -0.4831, 2.165e-07, -1.0, 3.228e-07, -0.141, -0.9831, 0.1166, -0.17, -0.9846, 0.04155, -0.2393, 0.9708, 0.01723, 4.171e-09, 0.9991, -0.04301, -0.2367, 0.9673, -0.09063, -0.5899, 0.7952, -0.1404, -0.2367, 0.9673, -0.09063, -0.1926, 0.9631, -0.1879, -0.4903, 0.7959, -0.3552, -0.17, -0.9846, -0.04155, -0.17, -0.9846, 0.04155, -0.4355, -0.895, 0.09624, -0.4353, -0.8952, -0.09555, -0.7197, 0.4987, -0.4831, -0.8529, 0.4916, -0.1756, -0.5899, 0.7952, -0.1404, -0.4903, 0.7959, -0.3552, -0.5263, -0.3023, -0.7948, -0.7908, -0.3016, -0.5326, -0.8271, 0.1215, -0.5488, -0.5543, 0.1251, -0.8229, -0.3636, -0.8916, -0.2698, -0.4353, -0.8952, -0.09555, -0.7321, -0.6642, -0.1511, -0.6141, -0.6629, -0.4283, -0.2367, 0.9673, -0.09063, 4.171e-09, 0.9991, -0.04301, -0.1926, 0.9631, -0.1879, 2.165e-07, -1.0, 3.228e-07, -0.17, -0.9846, 0.04155, -0.17, -0.9846, -0.04155, -0.3172, 0.7976, -0.513, -0.4903, 0.7959, -0.3552, -0.1926, 0.9631, -0.1879, -0.1178, 0.9588, -0.2585, -0.7321, -0.6642, -0.1511, -0.9353, -0.3005, -0.1866, -0.7908, -0.3016, -0.5326, -0.6141, -0.6629, -0.4283, -0.5543, 0.1251, -0.8229, -0.8271, 0.1215, -0.5488, -0.7197, 0.4987, -0.4831, -0.478, 0.5083, -0.7164, -0.141, -0.9831, -0.1165, -0.17, -0.9846, -0.04155, -0.4353, -0.8952, -0.09555, -0.3636, -0.8916, -0.2698, -0.478, 0.5083, -0.7164, -0.7197, 0.4987, -0.4831, -0.4903, 0.7959, -0.3552, -0.3172, 0.7976, -0.513, -0.1843, -0.3025, -0.9352, -0.5263, -0.3023, -0.7948, -0.5543, 0.1251, -0.8229, -0.1951, 0.1279, -0.9724, -0.2376, -0.8863, -0.3974, -0.3636, -0.8916, -0.2698, -0.6141, -0.6629, -0.4283, -0.4038, -0.6604, -0.6331, -0.1926, 0.9631, -0.1879, 4.171e-09, 0.9991, -0.04301, -0.1178, 0.9588, -0.2585, -0.108, 0.7981, -0.5928, -0.3172, 0.7976, -0.513, -0.1178, 0.9588, -0.2585, -0.03738, 0.9556, -0.2923, -0.6141, -0.6629, -0.4283, -0.7908, -0.3016, -0.5326, -0.5263, -0.3023, -0.7948, -0.4038, -0.6604, -0.6331, 2.165e-07, -1.0, 3.228e-07, -0.17, -0.9846, -0.04155, -0.141, -0.9831, -0.1165, -0.09106, -0.9811, -0.1705, -0.141, -0.9831, -0.1165, -0.3636, -0.8916, -0.2698, -0.2376, -0.8863, -0.3974, -0.1951, 0.1279, -0.9724, -0.5543, 0.1251, -0.8229, -0.478, 0.5083, -0.7164, -0.1668, 0.515, -0.8408, -0.1401, -0.6583, -0.7396, -0.4038, -0.6604, -0.6331, -0.5263, -0.3023, -0.7948, -0.1843, -0.3025, -0.9352, -0.1668, 0.515, -0.8408, -0.478, 0.5083, -0.7164, -0.3172, 0.7976, -0.513, -0.108, 0.7981, -0.5928, -0.1843, -0.3025, -0.9352, -0.1951, 0.1279, -0.9724, 0.1951, 0.1279, -0.9724, 0.1843, -0.3025, -0.9352, -0.08203, -0.8825, -0.4632, -0.2376, -0.8863, -0.3974, -0.4038, -0.6604, -0.6331, -0.1401, -0.6583, -0.7396, -0.108, 0.7981, -0.5928, -0.03738, 0.9556, -0.2923, 0.03738, 0.9556, -0.2923, 0.108, 0.7981, -0.5928, 2.165e-07, -1.0, 3.228e-07, -0.141, -0.9831, -0.1165, -0.09106, -0.9811, -0.1705, -0.03115, -0.9798, -0.1976, -0.09106, -0.9811, -0.1705, -0.2376, -0.8863, -0.3974, -0.08203, -0.8825, -0.4632, -0.1951, 0.1279, -0.9724, -0.1668, 0.515, -0.8408, 0.1668, 0.515, -0.8408, 0.1951, 0.1279, -0.9724, -0.1178, 0.9588, -0.2585, 4.171e-09, 0.9991, -0.04301, -0.03738, 0.9556, -0.2923, -0.1401, -0.6583, -0.7396, -0.1843, -0.3025, -0.9352, 0.1843, -0.3025, -0.9352, 0.1401, -0.6583, -0.7396, -0.1668, 0.515, -0.8408, -0.108, 0.7981, -0.5928, 0.108, 0.7981, -0.5928, 0.1668, 0.515, -0.8408, 0.1958, 0.1192, 0.9734, 0.1839, -0.2994, 0.9362, 0.5254, -0.2998, 0.7963, 0.5559, 0.1177, 0.8228, -0.08203, -0.8825, -0.4632, -0.1401, -0.6583, -0.7396, 0.1401, -0.6583, -0.7396, 0.08203, -0.8825, -0.4632, 2.165e-07, -1.0, 3.228e-07, -0.09106, -0.9811, -0.1705, -0.03115, -0.9798, -0.1976, 0.03862, 0.9719, 0.2323, 0.1133, 0.8084, 0.5776, 0.3312, 0.8068, 0.4892, 0.1226, 0.9732, 0.1945, -0.03115, -0.9798, -0.1976, -0.08203, -0.8825, -0.4632, 0.08203, -0.8825, -0.4632, 0.03115, -0.9798, -0.1976, 0.1715, 0.5047, 0.8461, 0.1958, 0.1192, 0.9734, 0.5559, 0.1177, 0.8228, 0.4896, 0.4993, 0.7148, 0.03862, 0.9719, 0.2323, 4.171e-09, 0.9991, -0.04301, -0.03862, 0.9719, 0.2323, -0.7312, 0.4921, 0.4725, -0.4896, 0.4993, 0.7148, -0.3312, 0.8068, 0.4892, -0.505, 0.8018, 0.3196, 0.1987, 0.9729, 0.118, 4.171e-09, 0.9991, -0.04301, 0.1226, 0.9732, 0.1945, 0.1839, -0.2994, 0.9362, 0.1403, -0.6546, 0.7429, 0.4043, -0.6573, 0.636, 0.5254, -0.2998, 0.7963, 0.1133, 0.8084, 0.5776, 0.03862, 0.9719, 0.2323, -0.03862, 0.9719, 0.2323, -0.1133, 0.8084, 0.5776, 0.4896, 0.4993, 0.7148, 0.5559, 0.1177, 0.8228, 0.8286, 0.1162, 0.5476, 0.7312, 0.4921, 0.4725, 0.0823, -0.8813, 0.4652, 0.03115, -0.9798, 0.1977, 0.09105, -0.9811, 0.1705, 0.2382, -0.8854, 0.3991, 2.165e-07, -1.0, 3.228e-07, 0.03115, -0.9798, 0.1977, -0.03115, -0.9798, 0.1977, -0.505, 0.8018, 0.3196, -0.3312, 0.8068, 0.4892, -0.1226, 0.9732, 0.1945, -0.1987, 0.9729, 0.118, 0.1403, -0.6546, 0.7429, 0.0823, -0.8813, 0.4652, 0.2382, -0.8854, 0.3991, 0.4043, -0.6573, 0.636, 0.1226, 0.9732, 0.1945, 4.171e-09, 0.9991, -0.04301, 0.03862, 0.9719, 0.2323, 0.8286, 0.1162, 0.5476, 0.5559, 0.1177, 0.8228, 0.5254, -0.2998, 0.7963, 0.79, -0.2999, 0.5347, 2.165e-07, -1.0, 3.228e-07, 0.09105, -0.9811, 0.1705, 0.03115, -0.9798, 0.1977, 0.1226, 0.9732, 0.1945, 0.3312, 0.8068, 0.4892, 0.505, 0.8018, 0.3196, 0.1987, 0.9729, 0.118, -0.03862, 0.9719, 0.2323, 4.171e-09, 0.9991, -0.04301, -0.1226, 0.9732, 0.1945, 0.4043, -0.6573, 0.636, 0.2382, -0.8854, 0.3991, 0.3642, -0.8911, 0.2709, 0.6146, -0.661, 0.4306, 0.7312, 0.4921, 0.4725, 0.8286, 0.1162, 0.5476, 0.9746, 0.1166, 0.1913, 0.8575, 0.4891, 0.1597, 0.2382, -0.8854, 0.3991, 0.09105, -0.9811, 0.1705, 0.141, -0.9831, 0.1166, 0.3642, -0.8911, 0.2709, 0.5254, -0.2998, 0.7963, 0.4043, -0.6573, 0.636, 0.6146, -0.661, 0.4306, 0.79, -0.2999, 0.5347, 0.505, 0.8018, 0.3196, 0.7312, 0.4921, 0.4725, 0.8575, 0.4891, 0.1597, 0.5959, 0.7971, 0.09733, 2.165e-07, -1.0, 3.228e-07, 0.141, -0.9831, 0.1166, 0.09105, -0.9811, 0.1705, 0.79, -0.2999, 0.5347, 0.6146, -0.661, 0.4306, 0.7323, -0.6635, 0.153, 0.935, -0.3, 0.1891, 0.1987, 0.9729, 0.118, 0.505, 0.8018, 0.3196, 0.5959, 0.7971, 0.09733, 0.2393, 0.9708, 0.01724, 0.9746, 0.1166, 0.1913, 0.8286, 0.1162, 0.5476, 0.79, -0.2999, 0.5347, 0.935, -0.3, 0.1891, 0.3642, -0.8911, 0.2709, 0.141, -0.9831, 0.1166, 0.17, -0.9846, 0.04155, 0.4355, -0.895, 0.09624, 0.2393, 0.9708, 0.01724, 4.171e-09, 0.9991, -0.04301, 0.1987, 0.9729, 0.118, 0.5959, 0.7971, 0.09733, 0.8575, 0.4891, 0.1597, 0.8529, 0.4916, -0.1756, 0.5899, 0.7952, -0.1404, 0.8575, 0.4891, 0.1597, 0.9746, 0.1166, 0.1913, 0.974, 0.1186, -0.193, 0.8529, 0.4916, -0.1756, 0.935, -0.3, 0.1891, 0.7323, -0.6635, 0.153, 0.7321, -0.6642, -0.1511, 0.9353, -0.3005, -0.1866, 0.2367, 0.9673, -0.09063, 0.2393, 0.9708, 0.01724, 0.5959, 0.7971, 0.09733, 0.5899, 0.7952, -0.1404, 0.9746, 0.1166, 0.1913, 0.935, -0.3, 0.1891, 0.9353, -0.3005, -0.1866, 0.974, 0.1186, -0.193, 0.6146, -0.661, 0.4306, 0.3642, -0.8911, 0.2709, 0.4355, -0.895, 0.09624, 0.7323, -0.6635, 0.153, 2.165e-07, -1.0, 3.228e-07, 0.17, -0.9846, 0.04155, 0.141, -0.9831, 0.1166, 0.4355, -0.895, 0.09624, 0.17, -0.9846, 0.04155, 0.17, -0.9846, -0.04155, 0.4353, -0.8952, -0.09555, 0.2367, 0.9673, -0.09063, 4.171e-09, 0.9991, -0.04301, 0.2393, 0.9708, 0.01724, 0.5899, 0.7952, -0.1404, 0.8529, 0.4916, -0.1756, 0.7197, 0.4987, -0.4831, 0.4903, 0.7959, -0.3552, 0.1926, 0.9631, -0.1879, 0.2367, 0.9673, -0.09063, 0.5899, 0.7952, -0.1404, 0.4903, 0.7959, -0.3552, 0.974, 0.1186, -0.193, 0.9353, -0.3005, -0.1866, 0.7908, -0.3016, -0.5326, 0.8271, 0.1215, -0.5488, 0.7323, -0.6635, 0.153, 0.4355, -0.895, 0.09624, 0.4353, -0.8952, -0.09555, 0.7321, -0.6642, -0.1511, 2.165e-07, -1.0, 3.228e-07, 0.17, -0.9846, -0.04155, 0.17, -0.9846, 0.04155, 0.7908, -0.3016, -0.5326, 0.9353, -0.3005, -0.1866, 0.7321, -0.6642, -0.1511, 0.6141, -0.6629, -0.4283, 0.8529, 0.4916, -0.1756, 0.974, 0.1186, -0.193, 0.8271, 0.1215, -0.5488, 0.7197, 0.4987, -0.4831, 0.1926, 0.9631, -0.1879, 4.171e-09, 0.9991, -0.04301, 0.2367, 0.9673, -0.09063, 0.4903, 0.7959, -0.3552, 0.7197, 0.4987, -0.4831, 0.478, 0.5083, -0.7164, 0.3172, 0.7976, -0.513, 0.1926, 0.9631, -0.1879, 0.4903, 0.7959, -0.3552, 0.3172, 0.7976, -0.513, 0.1178, 0.9588, -0.2585, 0.4353, -0.8952, -0.09555, 0.17, -0.9846, -0.04155, 0.141, -0.9831, -0.1165, 0.3636, -0.8916, -0.2698, 0.8271, 0.1215, -0.5488, 0.7908, -0.3016, -0.5326, 0.5263, -0.3023, -0.7948, 0.5543, 0.1251, -0.8229, 0.7321, -0.6642, -0.1511, 0.4353, -0.8952, -0.09555, 0.3636, -0.8916, -0.2698, 0.6141, -0.6629, -0.4283, 0.3172, 0.7976, -0.513, 0.478, 0.5083, -0.7164, 0.1668, 0.515, -0.8408, 0.108, 0.7981, -0.5928, 0.5263, -0.3023, -0.7948, 0.7908, -0.3016, -0.5326, 0.6141, -0.6629, -0.4283, 0.4038, -0.6604, -0.6331, 0.1178, 0.9588, -0.2585, 4.171e-09, 0.9991, -0.04301, 0.1926, 0.9631, -0.1879, 0.1178, 0.9588, -0.2585, 0.3172, 0.7976, -0.513, 0.108, 0.7981, -0.5928, 0.03738, 0.9556, -0.2923, 0.6141, -0.6629, -0.4283, 0.3636, -0.8916, -0.2698, 0.2376, -0.8863, -0.3974, 0.4038, -0.6604, -0.6331, 2.165e-07, -1.0, 3.228e-07, 0.141, -0.9831, -0.1165, 0.17, -0.9846, -0.04155, 0.7197, 0.4987, -0.4831, 0.8271, 0.1215, -0.5488, 0.5543, 0.1251, -0.8229, 0.478, 0.5083, -0.7164, 0.5543, 0.1251, -0.8229, 0.5263, -0.3023, -0.7948, 0.1843, -0.3025, -0.9352, 0.1951, 0.1279, -0.9724, 0.478, 0.5083, -0.7164, 0.5543, 0.1251, -0.8229, 0.1951, 0.1279, -0.9724, 0.1668, 0.515, -0.8408, 0.3636, -0.8916, -0.2698, 0.141, -0.9831, -0.1165, 0.09106, -0.9811, -0.1705, 0.2376, -0.8863, -0.3974, 0.5263, -0.3023, -0.7948, 0.4038, -0.6604, -0.6331, 0.1401, -0.6583, -0.7396, 0.1843, -0.3025, -0.9352, 0.03738, 0.9556, -0.2923, 4.171e-09, 0.9991, -0.04301, 0.1178, 0.9588, -0.2585, 2.165e-07, -1.0, 3.228e-07, 0.09106, -0.9811, -0.1705, 0.141, -0.9831, -0.1165, 0.4038, -0.6604, -0.6331, 0.2376, -0.8863, -0.3974, 0.08203, -0.8825, -0.4632, 0.1401, -0.6583, -0.7396, 0.2376, -0.8863, -0.3974, 0.09106, -0.9811, -0.1705, 0.03115, -0.9798, -0.1976, 0.08203, -0.8825, -0.4632, -0.03738, 0.9556, -0.2923, 4.171e-09, 0.9991, -0.04301, 0.03738, 0.9556, -0.2923, 2.165e-07, -1.0, 3.228e-07, 0.03115, -0.9798, -0.1976, 0.09106, -0.9811, -0.1705, 2.165e-07, -1.0, 3.228e-07, -0.03115, -0.9798, -0.1976, 0.03115, -0.9798, -0.1976, 0.3631, 0.7359, -0.5716, 0.5808, 0.09395, -0.8086, -0.1561, -0.01887, -0.9876, -0.1698, 0.7935, -0.5843, -0.5977, -0.7947, 0.1062, -0.4997, -0.6836, 0.5319, -0.5912, 0.008157, 0.8065, -0.9606, -0.08344, 0.2652, 0.9573, 0.07198, -0.2801, 0.6614, -0.7333, -0.1576, 0.5398, -0.6259, -0.5629, 0.5808, 0.09395, -0.8086, 0.568, 0.7878, -0.2381, 0.9573, 0.07198, -0.2801, 0.5808, 0.09395, -0.8086, 0.3631, 0.7359, -0.5716, 0.877, 0.004188, 0.4804, 0.9573, 0.07198, -0.2801, 0.568, 0.7878, -0.2381, 0.6627, 0.7083, 0.2432, 0.6083, -0.7135, 0.3476, 0.6614, -0.7333, -0.1576, 0.9573, 0.07198, -0.2801, 0.877, 0.004188, 0.4804, -0.5398, -0.6259, -0.5629, -0.5808, 0.09395, -0.8086, 0.1561, -0.01887, -0.9876, -0.00426, -0.7893, -0.614, 0.004261, -0.7893, -0.614, -0.5306, -0.7737, -0.3462, -0.8604, -0.1049, -0.4988, -0.1561, -0.01887, -0.9876, -0.5912, 0.008157, 0.8065, 0.1697, 0.003566, 0.9855, 0.1407, 0.8127, 0.5655, -0.4187, 0.6935, 0.5863, -0.4997, -0.6836, 0.5319, 0.03413, -0.8017, 0.5968, 0.1697, 0.003566, 0.9855, -0.5912, 0.008157, 0.8065, -0.6421, 0.7354, 0.2164, -0.4187, 0.6935, 0.5863, 0.1407, 0.8127, 0.5655, -0.01386, 0.9995, -0.02807, -0.8604, -0.1049, -0.4988, -0.9606, -0.08344, 0.2652, -0.6421, 0.7354, 0.2164, -0.7174, 0.6461, -0.2605, -0.5306, -0.7737, -0.3462, -0.5977, -0.7947, 0.1062, -0.9606, -0.08344, 0.2652, -0.8604, -0.1049, -0.4988, 0.1698, 0.7935, -0.5843, -0.3631, 0.7359, -0.5716, -0.568, 0.7878, -0.2381, 0.01386, 0.9995, -0.02807, -0.5912, 0.008157, 0.8065, -0.4187, 0.6935, 0.5863, -0.6421, 0.7354, 0.2164, -0.9606, -0.08344, 0.2652, 0.877, 0.004188, 0.4804, 0.6627, 0.7083, 0.2432, 0.1407, 0.8127, 0.5655, 0.1697, 0.003566, 0.9855, -0.6614, -0.7333, -0.1576, -0.5398, -0.6259, -0.5629, -0.00426, -0.7893, -0.614, -0.006102, -0.9994, -0.03309, 0.004261, -0.7893, -0.614, 0.006102, -0.9994, -0.03309, -0.5977, -0.7947, 0.1062, -0.5306, -0.7737, -0.3462, -0.5977, -0.7947, 0.1062, 0.006102, -0.9994, -0.03309, 0.03413, -0.8017, 0.5968, -0.4997, -0.6836, 0.5319, -0.8604, -0.1049, -0.4988, -0.7174, 0.6461, -0.2605, -0.1698, 0.7935, -0.5843, -0.1561, -0.01887, -0.9876, -0.568, 0.7878, -0.2381, -0.6627, 0.7083, 0.2432, -0.1407, 0.8127, 0.5655, 0.01386, 0.9995, -0.02807, 0.1561, -0.01887, -0.9876, -0.5808, 0.09395, -0.8086, -0.3631, 0.7359, -0.5716, 0.1698, 0.7935, -0.5843, -0.006102, -0.9994, -0.03309, 0.5977, -0.7947, 0.1062, 0.4997, -0.6836, 0.5319, -0.03412, -0.8017, 0.5968, -0.9573, 0.07198, -0.2801, -0.5808, 0.09395, -0.8086, -0.5398, -0.6259, -0.5629, -0.6614, -0.7333, -0.1576, -0.877, 0.004188, 0.4804, -0.6083, -0.7135, 0.3476, -0.03412, -0.8017, 0.5968, -0.1697, 0.003566, 0.9855, -0.9573, 0.07198, -0.2801, -0.568, 0.7878, -0.2381, -0.3631, 0.7359, -0.5716, -0.5808, 0.09395, -0.8086, -0.9573, 0.07198, -0.2801, -0.877, 0.004188, 0.4804, -0.6627, 0.7083, 0.2432, -0.568, 0.7878, -0.2381, 0.8604, -0.1049, -0.4988, 0.5306, -0.7737, -0.3463, -0.00426, -0.7893, -0.614, 0.1561, -0.01887, -0.9876, -0.6627, 0.7083, 0.2432, -0.877, 0.004188, 0.4804, -0.1697, 0.003566, 0.9855, -0.1407, 0.8127, 0.5655, -0.6614, -0.7333, -0.1576, -0.6083, -0.7135, 0.3476, -0.877, 0.004188, 0.4804, -0.9573, 0.07198, -0.2801, -0.006102, -0.9994, -0.03309, -0.00426, -0.7893, -0.614, 0.5306, -0.7737, -0.3463, 0.5977, -0.7947, 0.1062, -0.02623, 0.9937, 0.1085, -0.01138, 0.8487, -0.5288, -0.3968, 0.7915, -0.4649, -0.6021, 0.7978, 0.03032, -0.1697, 0.003566, 0.9855, 0.5912, 0.008157, 0.8065, 0.4187, 0.6935, 0.5863, -0.1407, 0.8127, 0.5655, 0.4187, 0.6935, 0.5863, 0.5912, 0.008157, 0.8065, 0.9606, -0.08344, 0.2652, 0.6421, 0.7354, 0.2164, -0.03412, -0.8017, 0.5968, 0.4997, -0.6836, 0.5319, 0.5912, 0.008157, 0.8065, -0.1697, 0.003566, 0.9855, -0.03356, -0.9918, -0.1234, 0.09005, -0.6584, -0.7473, 0.5414, -0.6656, -0.5136, 0.5644, -0.8196, 0.09901, 0.9606, -0.08344, 0.2652, 0.8604, -0.1049, -0.4988, 0.7174, 0.6461, -0.2605, 0.6421, 0.7354, 0.2164, 0.7174, 0.6461, -0.2605, 0.8604, -0.1049, -0.4988, 0.1561, -0.01887, -0.9876, 0.1698, 0.7935, -0.5843, 0.5977, -0.7947, 0.1062, 0.5306, -0.7737, -0.3463, 0.8604, -0.1049, -0.4988, 0.9606, -0.08344, 0.2652, 0.5644, -0.8196, 0.09901, 0.5414, -0.6656, -0.5136, 0.7665, 0.06837, -0.6387, 0.9797, -0.02248, 0.199, 0.5912, 0.008157, 0.8065, 0.4997, -0.6836, 0.5319, 0.5977, -0.7947, 0.1062, 0.9606, -0.08344, 0.2652, 0.6421, 0.7354, 0.2164, 0.7174, 0.6461, -0.2605, 0.1698, 0.7935, -0.5843, 0.01386, 0.9995, -0.02807, 0.471, 0.758, -0.4512, -0.01138, 0.8487, -0.5288, -0.02623, 0.9937, 0.1085, 0.582, 0.7973, 0.1599, -0.1407, 0.8127, 0.5655, 0.4187, 0.6935, 0.5863, 0.6421, 0.7354, 0.2164, 0.01386, 0.9995, -0.02807, -0.5416, 0.1845, -0.8202, -0.3312, -0.5459, -0.7696, -0.5743, -0.758, -0.3092, -0.9768, 0.008673, -0.214, -0.5003, 0.5842, 0.639, -0.02824, 0.6598, 0.7509, -0.02623, 0.9937, 0.1085, -0.6021, 0.7978, 0.03032, -0.006102, -0.9994, -0.03309, -0.03412, -0.8017, 0.5968, -0.6083, -0.7135, 0.3476, -0.6614, -0.7333, -0.1576, -0.3312, -0.5459, -0.7696, 0.09005, -0.6584, -0.7473, -0.03356, -0.9918, -0.1234, -0.5743, -0.758, -0.3092, -0.3968, 0.7915, -0.4649, -0.5416, 0.1845, -0.8202, -0.9768, 0.008673, -0.214, -0.6021, 0.7978, 0.03032, -0.1224, -0.8526, 0.508, 0.3104, -0.7511, 0.5827, 0.5364, -0.08387, 0.8398, -0.1027, -0.1874, 0.9769, 0.08752, 0.1763, -0.9804, 0.09005, -0.6584, -0.7473, -0.3312, -0.5459, -0.7696, -0.5416, 0.1845, -0.8202, -0.01138, 0.8487, -0.5288, 0.08752, 0.1763, -0.9804, -0.5416, 0.1845, -0.8202, -0.3968, 0.7915, -0.4649, 0.7665, 0.06837, -0.6387, 0.08752, 0.1763, -0.9804, -0.01138, 0.8487, -0.5288, 0.471, 0.758, -0.4512, 0.5414, -0.6656, -0.5136, 0.09005, -0.6584, -0.7473, 0.08752, 0.1763, -0.9804, 0.7665, 0.06837, -0.6387, 0.3312, -0.5459, -0.7696, 0.5416, 0.1845, -0.8202, 0.9768, 0.008674, -0.214, 0.5743, -0.758, -0.3092, -0.5743, -0.758, -0.3092, -0.5193, -0.8058, 0.2846, -0.778, -0.1661, 0.6059, -0.9768, 0.008673, -0.214, 0.5364, -0.08387, 0.8398, 0.9797, -0.02248, 0.199, 0.582, 0.7973, 0.1599, 0.3974, 0.6238, 0.673, 0.3104, -0.7511, 0.5827, 0.5644, -0.8196, 0.09901, 0.9797, -0.02248, 0.199, 0.5364, -0.08387, 0.8398, -0.02824, 0.6598, 0.7509, 0.3974, 0.6238, 0.673, 0.582, 0.7973, 0.1599, -0.02623, 0.9937, 0.1085, -0.778, -0.1661, 0.6059, -0.1027, -0.1874, 0.9769, -0.02824, 0.6598, 0.7509, -0.5003, 0.5842, 0.639, -0.5193, -0.8058, 0.2846, -0.1224, -0.8526, 0.508, -0.1027, -0.1874, 0.9769, -0.778, -0.1661, 0.6059, 0.6021, 0.7978, 0.03032, 0.3968, 0.7915, -0.4649, 0.01138, 0.8487, -0.5288, 0.02623, 0.9937, 0.1085, 0.5364, -0.08387, 0.8398, 0.3974, 0.6238, 0.673, -0.02824, 0.6598, 0.7509, -0.1027, -0.1874, 0.9769, 0.7665, 0.06837, -0.6387, 0.471, 0.758, -0.4512, 0.582, 0.7973, 0.1599, 0.9797, -0.02248, 0.199, -0.09005, -0.6584, -0.7473, 0.3312, -0.5459, -0.7696, 0.5743, -0.758, -0.3092, 0.03356, -0.9918, -0.1234, -0.5743, -0.758, -0.3092, -0.03356, -0.9918, -0.1234, -0.1224, -0.8526, 0.508, -0.5193, -0.8058, 0.2846, -0.1224, -0.8526, 0.508, -0.03356, -0.9918, -0.1234, 0.5644, -0.8196, 0.09901, 0.3104, -0.7511, 0.5827, -0.778, -0.1661, 0.6059, -0.5003, 0.5842, 0.639, -0.6021, 0.7978, 0.03032, -0.9768, 0.008673, -0.214, 0.01138, 0.8487, -0.5288, -0.471, 0.758, -0.4512, -0.582, 0.7973, 0.1599, 0.02623, 0.9937, 0.1085, 0.9768, 0.008674, -0.214, 0.5416, 0.1845, -0.8202, 0.3968, 0.7915, -0.4649, 0.6021, 0.7978, 0.03032, 0.03356, -0.9918, -0.1234, 0.1224, -0.8526, 0.508, -0.3104, -0.7511, 0.5827, -0.5644, -0.8196, 0.09901, -0.08752, 0.1763, -0.9804, 0.5416, 0.1845, -0.8202, 0.3312, -0.5459, -0.7696, -0.09005, -0.6584, -0.7473, -0.7665, 0.06837, -0.6387, -0.5414, -0.6656, -0.5136, -0.5644, -0.8196, 0.09901, -0.9797, -0.02248, 0.199, -0.08752, 0.1763, -0.9804, 0.01138, 0.8487, -0.5288, 0.3968, 0.7915, -0.4649, 0.5416, 0.1845, -0.8202, -0.08752, 0.1763, -0.9804, -0.7665, 0.06837, -0.6387, -0.471, 0.758, -0.4512, 0.01138, 0.8487, -0.5288, 0.778, -0.1661, 0.6059, 0.5193, -0.8058, 0.2846, 0.5743, -0.758, -0.3092, 0.9768, 0.008674, -0.214, -0.471, 0.758, -0.4512, -0.7665, 0.06837, -0.6387, -0.9797, -0.02248, 0.199, -0.582, 0.7973, 0.1599, -0.09005, -0.6584, -0.7473, -0.5414, -0.6656, -0.5136, -0.7665, 0.06837, -0.6387, -0.08752, 0.1763, -0.9804, 0.03356, -0.9918, -0.1234, 0.5743, -0.758, -0.3092, 0.5193, -0.8058, 0.2846, 0.1224, -0.8526, 0.508, 0.02762, 0.9982, 0.0526, -0.4305, 0.8195, -0.3783, -0.6388, 0.768, -0.04684, -0.4087, 0.8017, 0.4362, -0.9797, -0.02248, 0.199, -0.5364, -0.08387, 0.8398, -0.3974, 0.6238, 0.673, -0.582, 0.7973, 0.1599, -0.3974, 0.6238, 0.673, -0.5364, -0.08387, 0.8398, 0.1027, -0.1874, 0.9769, 0.02824, 0.6598, 0.7509, -0.5644, -0.8196, 0.09901, -0.3104, -0.7511, 0.5827, -0.5364, -0.08387, 0.8398, -0.9797, -0.02248, 0.199, -0.07874, -0.9967, -0.01817, -0.4712, -0.6975, -0.5399, 0.004478, -0.6949, -0.7191, 0.4802, -0.8163, -0.3209, 0.1027, -0.1874, 0.9769, 0.778, -0.1661, 0.6059, 0.5003, 0.5842, 0.639, 0.02824, 0.6598, 0.7509, 0.5003, 0.5842, 0.639, 0.778, -0.1661, 0.6059, 0.9768, 0.008674, -0.214, 0.6021, 0.7978, 0.03032, 0.1224, -0.8526, 0.508, 0.5193, -0.8058, 0.2846, 0.778, -0.1661, 0.6059, 0.1027, -0.1874, 0.9769, 0.4802, -0.8163, -0.3209, 0.004478, -0.6949, -0.7191, 0.03603, 0.03014, -0.9989, 0.8039, -0.01741, -0.5945, -0.5364, -0.08387, 0.8398, -0.3104, -0.7511, 0.5827, 0.1224, -0.8526, 0.508, 0.1027, -0.1874, 0.9769, 0.02824, 0.6598, 0.7509, 0.5003, 0.5842, 0.639, 0.6021, 0.7978, 0.03032, 0.02623, 0.9937, 0.1085, -0.04699, 0.7303, -0.6815, -0.4305, 0.8195, -0.3783, 0.02762, 0.9982, 0.0526, 0.4796, 0.8014, -0.3574, -0.582, 0.7973, 0.1599, -0.3974, 0.6238, 0.673, 0.02824, 0.6598, 0.7509, 0.02623, 0.9937, 0.1085, -0.9778, 0.1438, -0.1524, -0.7735, -0.584, -0.2461, -0.5868, -0.7701, 0.2505, -0.8126, 0.002811, 0.5829, 0.119, 0.62, 0.7755, 0.5152, 0.6988, 0.4963, 0.02762, 0.9982, 0.0526, -0.4087, 0.8017, 0.4362, 0.03356, -0.9918, -0.1234, -0.5644, -0.8196, 0.09901, -0.5414, -0.6656, -0.5136, -0.09005, -0.6584, -0.7473, -0.7735, -0.584, -0.2461, -0.4712, -0.6975, -0.5399, -0.07874, -0.9967, -0.01817, -0.5868, -0.7701, 0.2505, -0.6388, 0.768, -0.04684, -0.9778, 0.1438, -0.1524, -0.8126, 0.002811, 0.5829, -0.4087, 0.8017, 0.4362, 0.3257, -0.8238, 0.4639, 0.667, -0.7209, 0.1881, 0.9853, -0.04228, 0.1654, 0.6634, -0.1348, 0.736, -0.6757, 0.1236, -0.7267, -0.4712, -0.6975, -0.5399, -0.7735, -0.584, -0.2461, -0.9778, 0.1438, -0.1524, -0.4305, 0.8195, -0.3783, -0.6757, 0.1236, -0.7267, -0.9778, 0.1438, -0.1524, -0.6388, 0.768, -0.04684, 0.03603, 0.03014, -0.9989, -0.6757, 0.1236, -0.7267, -0.4305, 0.8195, -0.3783, -0.04699, 0.7303, -0.6815, 0.004478, -0.6949, -0.7191, -0.4712, -0.6975, -0.5399, -0.6757, 0.1236, -0.7267, 0.03603, 0.03014, -0.9989, 0.7735, -0.584, -0.2461, 0.9778, 0.1438, -0.1524, 0.8126, 0.00281, 0.5829, 0.5868, -0.7701, 0.2505, -0.5868, -0.7701, 0.2505, -0.1073, -0.7867, 0.608, -0.06457, -0.1294, 0.9895, -0.8126, 0.002811, 0.5829, 0.9853, -0.04228, 0.1654, 0.8039, -0.01741, -0.5945, 0.4796, 0.8014, -0.3574, 0.7433, 0.6564, 0.1293, 0.667, -0.7209, 0.1881, 0.4802, -0.8163, -0.3209, 0.8039, -0.01741, -0.5945, 0.9853, -0.04228, 0.1654, 0.5152, 0.6988, 0.4963, 0.7433, 0.6564, 0.1293, 0.4796, 0.8014, -0.3574, 0.02762, 0.9982, 0.0526, -0.06457, -0.1294, 0.9895, 0.6634, -0.1348, 0.736, 0.5152, 0.6988, 0.4963, 0.119, 0.62, 0.7755, -0.1073, -0.7867, 0.608, 0.3257, -0.8238, 0.4639, 0.6634, -0.1348, 0.736, -0.06457, -0.1294, 0.9895, 0.4087, 0.8017, 0.4362, 0.6388, 0.768, -0.04684, 0.4305, 0.8195, -0.3783, -0.02762, 0.9982, 0.0526, 0.9853, -0.04228, 0.1654, 0.7433, 0.6564, 0.1293, 0.5152, 0.6988, 0.4963, 0.6634, -0.1348, 0.736, 0.03603, 0.03014, -0.9989, -0.04699, 0.7303, -0.6815, 0.4796, 0.8014, -0.3574, 0.8039, -0.01741, -0.5945, 0.4712, -0.6975, -0.5399, 0.7735, -0.584, -0.2461, 0.5868, -0.7701, 0.2505, 0.07874, -0.9967, -0.01817, -0.5868, -0.7701, 0.2505, -0.07874, -0.9967, -0.01817, 0.3257, -0.8238, 0.4639, -0.1073, -0.7867, 0.608, 0.3257, -0.8238, 0.4639, -0.07874, -0.9967, -0.01817, 0.4802, -0.8163, -0.3209, 0.667, -0.7209, 0.1881, -0.06457, -0.1294, 0.9895, 0.119, 0.62, 0.7755, -0.4087, 0.8017, 0.4362, -0.8126, 0.002811, 0.5829, 0.4305, 0.8195, -0.3783, 0.04699, 0.7303, -0.6815, -0.4796, 0.8014, -0.3574, -0.02762, 0.9982, 0.0526, 0.8126, 0.00281, 0.5829, 0.9778, 0.1438, -0.1524, 0.6388, 0.768, -0.04684, 0.4087, 0.8017, 0.4362, 0.07874, -0.9967, -0.01817, -0.3257, -0.8238, 0.4639, -0.667, -0.7209, 0.1881, -0.4802, -0.8163, -0.3209, 0.6757, 0.1236, -0.7267, 0.9778, 0.1438, -0.1524, 0.7735, -0.584, -0.2461, 0.4712, -0.6975, -0.5399, -0.03603, 0.03014, -0.9989, -0.004478, -0.6949, -0.7191, -0.4802, -0.8163, -0.3209, -0.8039, -0.01741, -0.5945, 0.6757, 0.1236, -0.7267, 0.4305, 0.8195, -0.3783, 0.6388, 0.768, -0.04684, 0.9778, 0.1438, -0.1524, 0.6757, 0.1236, -0.7267, -0.03603, 0.03014, -0.9989, 0.04699, 0.7303, -0.6815, 0.4305, 0.8195, -0.3783, 0.06457, -0.1294, 0.9895, 0.1073, -0.7867, 0.608, 0.5868, -0.7701, 0.2505, 0.8126, 0.00281, 0.5829, 0.04699, 0.7303, -0.6815, -0.03603, 0.03014, -0.9989, -0.8039, -0.01741, -0.5945, -0.4796, 0.8014, -0.3574, 0.4712, -0.6975, -0.5399, -0.004478, -0.6949, -0.7191, -0.03603, 0.03014, -0.9989, 0.6757, 0.1236, -0.7267, 0.07874, -0.9967, -0.01817, 0.5868, -0.7701, 0.2505, 0.1073, -0.7867, 0.608, -0.3257, -0.8238, 0.4639, -0.8039, -0.01741, -0.5945, -0.9853, -0.04228, 0.1654, -0.7433, 0.6564, 0.1293, -0.4796, 0.8014, -0.3574, -0.7433, 0.6564, 0.1293, -0.9853, -0.04228, 0.1654, -0.6634, -0.1348, 0.736, -0.5152, 0.6988, 0.4963, -0.4802, -0.8163, -0.3209, -0.667, -0.7209, 0.1881, -0.9853, -0.04228, 0.1654, -0.8039, -0.01741, -0.5945, -0.6634, -0.1348, 0.736, 0.06457, -0.1294, 0.9895, -0.119, 0.62, 0.7755, -0.5152, 0.6988, 0.4963, -0.119, 0.62, 0.7755, 0.06457, -0.1294, 0.9895, 0.8126, 0.00281, 0.5829, 0.4087, 0.8017, 0.4362, -0.3257, -0.8238, 0.4639, 0.1073, -0.7867, 0.608, 0.06457, -0.1294, 0.9895, -0.6634, -0.1348, 0.736, -0.01386, 0.9995, -0.02807, 0.568, 0.7878, -0.2381, 0.3631, 0.7359, -0.5716, -0.1698, 0.7935, -0.5843, -0.9853, -0.04228, 0.1654, -0.667, -0.7209, 0.1881, -0.3257, -0.8238, 0.4639, -0.6634, -0.1348, 0.736, 0.5808, 0.09395, -0.8086, 0.5398, -0.6259, -0.5629, 0.004261, -0.7893, -0.614, -0.1561, -0.01887, -0.9876, 0.6627, 0.7083, 0.2432, 0.568, 0.7878, -0.2381, -0.01386, 0.9995, -0.02807, 0.1407, 0.8127, 0.5655, 0.5398, -0.6259, -0.5629, 0.6614, -0.7333, -0.1576, 0.006102, -0.9994, -0.03309, 0.004261, -0.7893, -0.614, -0.5152, 0.6988, 0.4963, -0.119, 0.62, 0.7755, 0.4087, 0.8017, 0.4362, -0.02762, 0.9982, 0.0526, 0.006102, -0.9994, -0.03309, 0.6614, -0.7333, -0.1576, 0.6083, -0.7135, 0.3476, 0.03413, -0.8017, 0.5968, -0.4796, 0.8014, -0.3574, -0.7433, 0.6564, 0.1293, -0.5152, 0.6988, 0.4963, -0.02762, 0.9982, 0.0526, 0.07874, -0.9967, -0.01817, -0.4802, -0.8163, -0.3209, -0.004478, -0.6949, -0.7191, 0.4712, -0.6975, -0.5399, 0.03413, -0.8017, 0.5968, 0.6083, -0.7135, 0.3476, 0.877, 0.004188, 0.4804, 0.1697, 0.003566, 0.9855, -0.7174, 0.6461, -0.2605, -0.6421, 0.7354, 0.2164, -0.01386, 0.9995, -0.02807, -0.1698, 0.7935, -0.5843, 0.1403, -0.6546, 0.7429, 0.1839, -0.2994, 0.9362, -0.1839, -0.2994, 0.9362, -0.1403, -0.6546, 0.7429])] * 3)])

# ---- objects
ob_octopus = bpy.data.objects.new('Octopus', me_sphere)

# ---- transforms, parenting, visibility, modifiers, constraints
ob_octopus.location = (0.0, 0.0, 0.0)
ob_octopus.rotation_euler = (1.629e-07, 8.742e-08, -9.451e-22)
ob_octopus.color = (0.8, 0.8, 0.8, 1.0)

# ---- collection membership
col_collection.objects.link(ob_octopus)

# ---- scene / render settings (as saved in the file)
scene.frame_start = 1; scene.frame_end = 250; scene.frame_set(1)
scene.render.engine = 'BLENDER_EEVEE_NEXT'
scene.cycles.sampling_pattern = 'TABULATED_SOBOL'
scene.cycles.use_light_tree = False
scene.view_settings.view_transform = 'Filmic'
bpy.context.view_layer.update()

# ---- added for rendering (the .blend has no active camera and no usable light): camera, sun
cam_auto = bpy.data.cameras.new('AutoCamera')
cam_auto.lens = 50.0
cam_auto.sensor_width = 36.0
cam_auto.clip_end = 1000.0
ob_auto_camera = bpy.data.objects.new('AutoCamera', cam_auto)
scene.collection.objects.link(ob_auto_camera)
ob_auto_camera.location = (1.40402, -1.28229, 1.11924)
ob_auto_camera.rotation_euler = (1.09748, -7.21219e-08, 0.694738)
scene.camera = ob_auto_camera
light_auto_sun = bpy.data.lights.new('AutoSun', 'SUN')
light_auto_sun.energy = 3.0
light_auto_sun.angle = 0.0523599
ob_auto_sun = bpy.data.objects.new('AutoSun', light_auto_sun)
scene.collection.objects.link(ob_auto_sun)
ob_auto_sun.rotation_euler = (0.872665, 0.174533, 0.523599)
bpy.context.view_layer.update()
